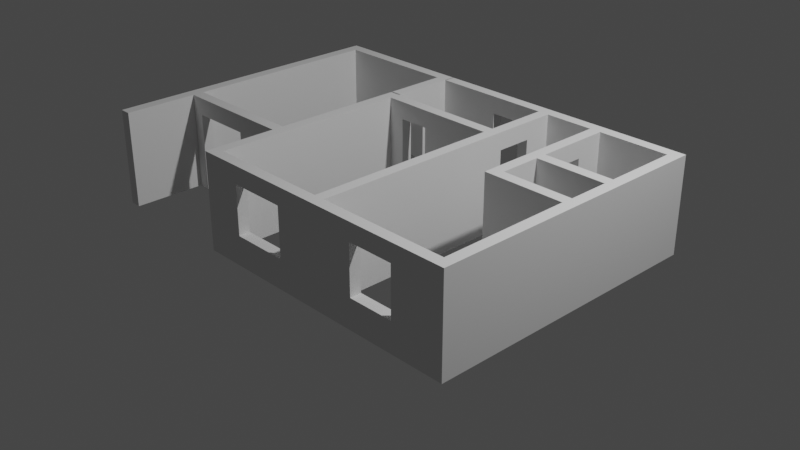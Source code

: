 # Source: deixabaixo.blend  (saved by Blender 3.3.6; exported with 4.5.12 LTS)
import bpy
from mathutils import Matrix  # noqa: F401  (used for matrix-valued properties, if any)

bpy.ops.wm.read_factory_settings(use_empty=True)
scene = bpy.context.scene
scene.name = 'Scene'

# ---- collections
col_collection = bpy.data.collections.new('Collection'); scene.collection.children.link(col_collection)

# ---- world
world_world = bpy.data.worlds.new('World'); scene.world = world_world
world_world.use_nodes = True; world_world.node_tree.nodes.clear()
_N = world_world.node_tree.nodes; _L = world_world.node_tree.links
n0 = _N.new('ShaderNodeOutputWorld'); n0.name = 'World Output'; n0.location = (300, 300)
n1 = _N.new('ShaderNodeBackground'); n1.name = 'Background'; n1.location = (10, 300)
n1.inputs[0].default_value = (0.05088, 0.05088, 0.05088, 1.0)
_L.new(n1.outputs[0], n0.inputs[0])
n0.is_active_output = True
world_world.color = (0.05088, 0.05088, 0.05088)
world_world.use_sun_shadow = False
world_world.sun_shadow_jitter_overblur = 0.0

# ---- cameras
cam_camera = bpy.data.cameras.new('Camera')
cam_camera.clip_end = 100.0
cam_camera.ortho_scale = 7.314

# ---- lights
light_light = bpy.data.lights.new('Light', 'POINT')
light_light.transmission_factor = 0.0
light_light.energy = 1000.0
light_light.shadow_soft_size = 0.1
light_light.shadow_maximum_resolution = 0.006
light_light.use_absolute_resolution = True

# ---- meshes
me_cube_012 = bpy.data.meshes.new('Cube.012')
me_cube_012.from_pydata([(-1.0, -1.0, -1.0), (-1.0, -1.0, 1.0), (-1.0, 1.0, -1.0), (-1.0, 1.0, 1.0), (1.0, -1.0, -1.0), (1.0, -1.0, 1.0), (1.0, 1.0, -1.0), (1.0, 1.0, 1.0), (-10.83, -1.0, -1.0), (-10.83, -1.0, 1.0), (-10.83, 1.0, -1.0), (-10.83, 1.0, 1.0), (-12.94, -14.43, -1.0), (-12.94, -14.43, 1.0), (-12.94, -12.43, -1.0), (-12.94, -12.43, 1.0), (-10.94, -14.43, -1.0), (-10.94, -14.43, 1.0), (-10.94, -12.43, -1.0), (-10.94, -12.43, 1.0), (-37.5, -1.0, -1.0), (-37.5, -1.0, 1.0), (-37.5, 1.0, -1.0), (-37.5, 1.0, 1.0), (-35.5, -1.0, -1.0), (-35.5, -1.0, 1.0), (-35.5, 1.0, -1.0), (-35.5, 1.0, 1.0), (-37.5, -36.27, -1.0), (-37.5, -36.27, 1.0), (-35.5, -36.27, -1.0), (-35.5, -36.27, 1.0), (-37.5, -51.49, -1.0), (-37.5, -51.49, 1.0), (-37.5, -49.49, -1.0), (-37.5, -49.49, 1.0), (-35.5, -51.49, -1.0), (-35.5, -51.49, 1.0), (-35.5, -49.49, -1.0), (-35.5, -49.49, 1.0), (-37.5, -38.65, -1.0), (-37.5, -38.65, 1.0), (-35.5, -38.65, -1.0), (-35.5, -38.65, 1.0), (-37.5, -38.52, -1.0), (-37.5, -38.52, 1.0), (-37.5, -36.52, -1.0), (-37.5, -36.52, 1.0), (-35.5, -38.52, -1.0), (-35.5, -38.52, 1.0), (-35.5, -36.52, -1.0), (-35.5, -36.52, 1.0), (-33.31, -38.52, -1.0), (-33.31, -38.52, 1.0), (-33.31, -36.52, -1.0), (-33.31, -36.52, 1.0), (-13.17, -1.0, -1.0), (-13.17, -1.0, 1.0), (-13.17, 1.0, -1.0), (-13.17, 1.0, 1.0), (-12.94, -1.0, -1.0), (-12.94, -1.0, 1.0), (-12.94, 1.0, -1.0), (-12.94, 1.0, 1.0), (-10.94, -1.0, -1.0), (-10.94, -1.0, 1.0), (-10.94, 1.0, -1.0), (-10.94, 1.0, 1.0), (-12.94, -1.0, -1.0), (-12.94, -1.0, 1.0), (-10.94, -1.0, -1.0), (-10.94, -1.0, 1.0), (-12.94, -12.19, -1.0), (-12.94, -12.19, 1.0), (-10.94, -12.19, -1.0), (-10.94, -12.19, 1.0), (-10.94, 1.0, -1.0), (-10.94, 1.0, 1.0), (-10.94, -1.0, -1.0), (-10.94, -1.0, 1.0), (-12.94, -36.18, -1.0), (-12.94, -36.18, 1.0), (-10.94, -36.18, -1.0), (-10.94, -36.18, 1.0), (-12.94, -51.49, -1.0), (-12.94, -51.49, 1.0), (-12.94, -49.49, -1.0), (-12.94, -49.49, 1.0), (-10.94, -51.49, -1.0), (-10.94, -51.49, 1.0), (-10.94, -49.49, -1.0), (-10.94, -49.49, 1.0), (-12.94, -39.02, -1.0), (-12.94, -39.02, 1.0), (-10.94, -39.02, -1.0), (-10.94, -39.02, 1.0), (-12.94, -38.52, -1.0), (-12.94, -38.52, 1.0), (-12.94, -36.52, -1.0), (-12.94, -36.52, 1.0), (-10.94, -38.52, -1.0), (-10.94, -38.52, 1.0), (-10.94, -36.52, -1.0), (-10.94, -36.52, 1.0), (-22.1, -38.52, -1.0), (-22.1, -38.52, 1.0), (-22.1, -36.52, -1.0), (-22.1, -36.52, 1.0), (-7.957, -14.43, -1.0), (-7.957, -14.43, 1.0), (-7.957, -12.43, -1.0), (-7.957, -12.43, 1.0), (-5.388, -51.49, -1.0), (-5.388, -51.49, 1.0), (-5.388, -49.49, -1.0), (-5.388, -49.49, 1.0), (11.06, -14.51, -1.0), (11.06, -14.51, 1.0), (11.06, -12.51, -1.0), (11.06, -12.51, 1.0), (13.06, -14.51, -1.0), (13.06, -14.51, 1.0), (13.06, -12.51, -1.0), (13.06, -12.51, 1.0), (-2.326, -14.51, -1.0), (-2.326, -14.51, 1.0), (-2.326, -12.51, -1.0), (-2.326, -12.51, 1.0), (11.06, -49.23, -1.0), (11.06, -49.23, 1.0), (13.06, -49.23, -1.0), (13.06, -49.23, 1.0), (11.06, -51.49, -1.0), (11.06, -51.49, 1.0), (11.06, -49.49, -1.0), (11.06, -49.49, 1.0), (13.06, -51.49, -1.0), (13.06, -51.49, 1.0), (13.06, -49.49, -1.0), (13.06, -49.49, 1.0), (4.888, -51.49, -1.0), (4.888, -51.49, 1.0), (4.888, -49.49, -1.0), (4.888, -49.49, 1.0), (13.06, -49.23, -1.0), (13.06, -51.49, -1.0), (13.06, -51.49, 1.0), (13.06, -49.49, 1.0), (13.06, -49.49, -1.0), (13.06, -51.49, -1.0), (13.06, -51.49, 1.0), (13.06, -49.49, 1.0), (11.06, -51.49, -1.0), (11.06, -51.49, 1.0), (11.06, -49.49, -1.0), (11.06, -49.49, 1.0), (13.06, -49.49, -1.0), (13.06, -51.49, -1.0), (13.06, -51.49, 1.0), (13.06, -49.49, 1.0), (20.61, -49.49, -1.0), (20.61, -51.49, -1.0), (20.61, -51.49, 1.0), (20.61, -49.49, 1.0), (21.88, -16.55, -1.0), (21.88, -16.55, 1.0), (21.88, -14.55, -1.0), (21.88, -14.55, 1.0), (23.88, -16.55, -1.0), (23.88, -16.55, 1.0), (23.88, -14.55, -1.0), (23.88, -14.55, 1.0), (21.88, -10.3, -1.0), (21.88, -10.3, 1.0), (23.88, -10.3, -1.0), (23.88, -10.3, 1.0), (21.88, -19.67, -1.0), (21.88, -19.67, 1.0), (23.88, -19.67, -1.0), (23.88, -19.67, 1.0), (36.45, -16.55, -1.0), (36.45, -16.55, 1.0), (36.45, -14.55, -1.0), (36.45, -14.55, 1.0), (36.65, -1.0, -1.0), (36.65, -1.0, 1.0), (36.65, 0.9999, -1.0), (36.65, 0.9999, 1.0), (38.65, -1.0, -1.0), (38.65, -1.0, 1.0), (38.65, 0.9999, -1.0), (38.65, 0.9999, 1.0), (21.88, -1.0, -1.0), (21.88, -1.0, 1.0), (21.88, 1.0, -1.0), (21.88, 1.0, 1.0), (23.88, -1.0, -1.0), (23.88, -1.0, 1.0), (23.88, 1.0, -1.0), (23.88, 1.0, 1.0), (11.06, -1.0, -1.0), (11.06, -1.0, 1.0), (11.06, 1.0, -1.0), (11.06, 1.0, 1.0), (13.06, -1.0, -1.0), (13.06, -1.0, 1.0), (13.06, 1.0, -1.0), (13.06, 1.0, 1.0), (7.457, -1.0, -1.0), (7.457, -1.0, 1.0), (7.457, 1.0, -1.0), (7.457, 1.0, 1.0), (11.06, -6.032, -1.0), (11.06, -6.032, 1.0), (13.06, -6.032, -1.0), (13.06, -6.032, 1.0), (36.65, -51.49, -1.0), (36.65, -51.49, 1.0), (36.65, -49.49, -1.0), (36.65, -49.49, 1.0), (38.65, -51.49, -1.0), (38.65, -51.49, 1.0), (38.65, -49.49, -1.0), (38.65, -49.49, 1.0), (21.88, -6.054, -1.0), (21.88, -6.054, 1.0), (23.88, -6.054, -1.0), (23.88, -6.054, 1.0), (38.65, -16.53, 1.0), (36.65, -16.53, 1.0), (38.65, -16.53, -1.0), (36.65, -16.53, -1.0), (38.65, -14.57, 1.0), (36.65, -14.57, 1.0), (38.65, -14.57, -1.0), (36.65, -14.57, -1.0), (21.88, -25.99, -1.0), (21.88, -25.99, 1.0), (21.88, -23.99, -1.0), (21.88, -23.99, 1.0), (23.88, -25.99, -1.0), (23.88, -25.99, 1.0), (23.88, -23.99, -1.0), (23.88, -23.99, 1.0), (36.55, -25.99, -1.0), (36.55, -25.99, 1.0), (36.55, -23.99, -1.0), (36.55, -23.99, 1.0), (38.65, -25.99, 1.0), (36.65, -25.99, 1.0), (38.65, -25.99, -1.0), (36.65, -25.99, -1.0), (38.65, -24.0, 1.0), (36.65, -24.0, 1.0), (38.65, -24.0, -1.0), (36.65, -24.0, -1.0), (36.65, -51.49, 1.0), (36.65, -49.49, -1.0), (36.65, -49.49, 1.0), (36.65, -51.49, -1.0), (36.65, -51.49, 1.0), (36.65, -49.49, -1.0), (36.65, -49.49, 1.0), (28.92, -51.49, -1.0), (28.92, -51.49, 1.0), (28.92, -49.49, -1.0), (28.92, -49.49, 1.0), (-1.0, -1.0, 1.0), (-1.0, 1.0, 1.0), (1.0, -1.0, 1.0), (1.0, 1.0, 1.0), (-10.83, -1.0, 1.0), (-10.83, 1.0, 1.0), (-12.94, -14.43, 1.0), (-12.94, -12.43, 1.0), (-10.94, -14.43, 1.0), (-10.94, -12.43, 1.0), (-37.5, -1.0, 1.0), (-37.5, 1.0, 1.0), (-35.5, -1.0, 1.0), (-35.5, 1.0, 1.0), (-37.5, -36.27, 1.0), (-35.5, -36.27, 1.0), (-37.5, -51.49, 1.0), (-37.5, -49.49, 1.0), (-35.5, -51.49, 1.0), (-35.5, -49.49, 1.0), (-37.5, -38.65, 1.0), (-35.5, -38.65, 1.0), (-37.5, -38.52, 1.0), (-37.5, -36.52, 1.0), (-35.5, -38.52, 1.0), (-35.5, -36.52, 1.0), (-33.31, -38.52, 1.0), (-33.31, -36.52, 1.0), (-13.17, -1.0, 1.0), (-13.17, 1.0, 1.0), (-12.94, 1.0, 1.0), (-12.94, -1.0, 1.0), (-12.94, -12.19, 1.0), (-10.94, -12.19, 1.0), (-10.94, 1.0, 1.0), (-10.94, -1.0, 1.0), (-12.94, -36.18, 1.0), (-10.94, -36.18, 1.0), (-12.94, -51.49, 1.0), (-12.94, -49.49, 1.0), (-10.94, -51.49, 1.0), (-10.94, -49.49, 1.0), (-12.94, -39.02, 1.0), (-10.94, -39.02, 1.0), (-12.94, -38.52, 1.0), (-12.94, -36.52, 1.0), (-10.94, -38.52, 1.0), (-10.94, -36.52, 1.0), (-22.1, -38.52, 1.0), (-22.1, -36.52, 1.0), (-7.957, -14.43, 1.0), (-7.957, -12.43, 1.0), (-5.388, -51.49, 1.0), (-5.388, -49.49, 1.0), (11.06, -14.51, 1.0), (11.06, -12.51, 1.0), (13.06, -14.51, 1.0), (13.06, -12.51, 1.0), (-2.326, -14.51, 1.0), (-2.326, -12.51, 1.0), (11.06, -49.23, 1.0), (13.06, -49.23, 1.0), (4.888, -51.49, 1.0), (4.888, -49.49, 1.0), (11.06, -51.49, 1.0), (11.06, -49.49, 1.0), (13.06, -51.49, 1.0), (13.06, -49.49, 1.0), (20.61, -51.49, 1.0), (20.61, -49.49, 1.0), (21.88, -16.55, 1.0), (21.88, -14.55, 1.0), (23.88, -16.55, 1.0), (23.88, -14.55, 1.0), (21.88, -10.3, 1.0), (23.88, -10.3, 1.0), (21.88, -19.67, 1.0), (23.88, -19.67, 1.0), (36.45, -16.55, 1.0), (36.45, -14.55, 1.0), (36.65, -1.0, 1.0), (36.65, 0.9999, 1.0), (38.65, -1.0, 1.0), (38.65, 0.9999, 1.0), (21.88, -1.0, 1.0), (21.88, 1.0, 1.0), (23.88, -1.0, 1.0), (23.88, 1.0, 1.0), (11.06, -1.0, 1.0), (11.06, 1.0, 1.0), (13.06, -1.0, 1.0), (13.06, 1.0, 1.0), (7.457, -1.0, 1.0), (7.457, 1.0, 1.0), (11.06, -6.032, 1.0), (13.06, -6.032, 1.0), (38.65, -51.49, 1.0), (38.65, -49.49, 1.0), (21.88, -6.054, 1.0), (23.88, -6.054, 1.0), (38.65, -16.53, 1.0), (36.65, -16.53, 1.0), (38.65, -14.57, 1.0), (36.65, -14.57, 1.0), (21.88, -25.99, 1.0), (21.88, -23.99, 1.0), (23.88, -25.99, 1.0), (23.88, -23.99, 1.0), (36.55, -25.99, 1.0), (36.55, -23.99, 1.0), (38.65, -25.99, 1.0), (36.65, -25.99, 1.0), (38.65, -24.0, 1.0), (36.65, -24.0, 1.0), (36.65, -51.49, 1.0), (36.65, -49.49, 1.0), (28.92, -51.49, 1.0), (28.92, -49.49, 1.0), (-1.0, -1.0, 1.0), (-1.0, 1.0, 1.0), (1.0, -1.0, 1.0), (1.0, 1.0, 1.0), (-10.83, -1.0, 1.0), (-10.83, 1.0, 1.0), (-12.94, -14.43, 1.0), (-12.94, -12.43, 1.0), (-10.94, -14.43, 1.0), (-10.94, -12.43, 1.0), (-37.5, -1.0, 1.0), (-37.5, 1.0, 1.0), (-35.5, -1.0, 1.0), (-35.5, 1.0, 1.0), (-37.5, -36.27, 1.0), (-35.5, -36.27, 1.0), (-37.5, -51.49, 1.0), (-37.5, -49.49, 1.0), (-35.5, -51.49, 1.0), (-35.5, -49.49, 1.0), (-37.5, -38.65, 1.0), (-35.5, -38.65, 1.0), (-37.5, -38.52, 1.0), (-37.5, -36.52, 1.0), (-35.5, -38.52, 1.0), (-35.5, -36.52, 1.0), (-33.31, -38.52, 1.0), (-33.31, -36.52, 1.0), (-13.17, -1.0, 1.0), (-13.17, 1.0, 1.0), (-12.94, 1.0, 1.0), (-12.94, -1.0, 1.0), (-12.94, -12.19, 1.0), (-10.94, -12.19, 1.0), (-10.94, 1.0, 1.0), (-10.94, -1.0, 1.0), (-12.94, -36.18, 1.0), (-10.94, -36.18, 1.0), (-12.94, -51.49, 1.0), (-12.94, -49.49, 1.0), (-10.94, -51.49, 1.0), (-10.94, -49.49, 1.0), (-12.94, -39.02, 1.0), (-10.94, -39.02, 1.0), (-12.94, -38.52, 1.0), (-12.94, -36.52, 1.0), (-10.94, -38.52, 1.0), (-10.94, -36.52, 1.0), (-22.1, -38.52, 1.0), (-22.1, -36.52, 1.0), (-7.957, -14.43, 1.0), (-7.957, -12.43, 1.0), (-5.388, -51.49, 1.0), (-5.388, -49.49, 1.0), (11.06, -14.51, 1.0), (11.06, -12.51, 1.0), (13.06, -14.51, 1.0), (13.06, -12.51, 1.0), (-2.326, -14.51, 1.0), (-2.326, -12.51, 1.0), (11.06, -49.23, 1.0), (13.06, -49.23, 1.0), (4.888, -51.49, 1.0), (4.888, -49.49, 1.0), (11.06, -51.49, 1.0), (11.06, -49.49, 1.0), (13.06, -51.49, 1.0), (13.06, -49.49, 1.0), (20.61, -51.49, 1.0), (20.61, -49.49, 1.0), (21.88, -16.55, 1.0), (21.88, -14.55, 1.0), (23.88, -16.55, 1.0), (23.88, -14.55, 1.0), (21.88, -10.3, 1.0), (23.88, -10.3, 1.0), (21.88, -19.67, 1.0), (23.88, -19.67, 1.0), (36.45, -16.55, 1.0), (36.45, -14.55, 1.0), (36.65, -1.0, 1.0), (36.65, 0.9999, 1.0), (38.65, -1.0, 1.0), (38.65, 0.9999, 1.0), (21.88, -1.0, 1.0), (21.88, 1.0, 1.0), (23.88, -1.0, 1.0), (23.88, 1.0, 1.0), (11.06, -1.0, 1.0), (11.06, 1.0, 1.0), (13.06, -1.0, 1.0), (13.06, 1.0, 1.0), (7.457, -1.0, 1.0), (7.457, 1.0, 1.0), (11.06, -6.032, 1.0), (13.06, -6.032, 1.0), (38.65, -51.49, 1.0), (38.65, -49.49, 1.0), (21.88, -6.054, 1.0), (23.88, -6.054, 1.0), (38.65, -16.53, 1.0), (36.65, -16.53, 1.0), (38.65, -14.57, 1.0), (36.65, -14.57, 1.0), (21.88, -25.99, 1.0), (21.88, -23.99, 1.0), (23.88, -25.99, 1.0), (23.88, -23.99, 1.0), (36.55, -25.99, 1.0), (36.55, -23.99, 1.0), (38.65, -25.99, 1.0), (38.65, -24.0, 1.0), (36.65, -24.0, 1.0), (36.65, -51.49, 1.0), (36.65, -49.49, 1.0), (28.92, -51.49, 1.0), (28.92, -49.49, 1.0), (-1.0, -1.0, 1.0), (-1.0, 1.0, 1.0), (1.0, -1.0, 1.0), (1.0, 1.0, 1.0), (-10.83, -1.0, 1.0), (-10.83, 1.0, 1.0), (-12.94, -14.43, 1.0), (-12.94, -12.43, 1.0), (-10.94, -14.43, 1.0), (-10.94, -12.43, 1.0), (-37.5, -1.0, 1.0), (-37.5, 1.0, 1.0), (-35.5, -1.0, 1.0), (-35.5, 1.0, 1.0), (-37.5, -36.27, 1.0), (-35.5, -36.27, 1.0), (-37.5, -51.49, 1.0), (-37.5, -49.49, 1.0), (-35.5, -51.49, 1.0), (-35.5, -49.49, 1.0), (-37.5, -38.65, 1.0), (-35.5, -38.65, 1.0), (-37.5, -38.52, 1.0), (-37.5, -36.52, 1.0), (-35.5, -38.52, 1.0), (-35.5, -36.52, 1.0), (-33.31, -38.52, 1.0), (-33.31, -36.52, 1.0), (-13.17, -1.0, 1.0), (-13.17, 1.0, 1.0), (-12.94, 1.0, 1.0), (-12.94, -1.0, 1.0), (-12.94, -12.19, 1.0), (-10.94, -12.19, 1.0), (-10.94, 1.0, 1.0), (-10.94, -1.0, 1.0), (-12.94, -36.18, 1.0), (-10.94, -36.18, 1.0), (-12.94, -51.49, 1.0), (-12.94, -49.49, 1.0), (-10.94, -51.49, 1.0), (-10.94, -49.49, 1.0), (-12.94, -39.02, 1.0), (-10.94, -39.02, 1.0), (-12.94, -38.52, 1.0), (-12.94, -36.52, 1.0), (-10.94, -38.52, 1.0), (-10.94, -36.52, 1.0), (-22.1, -38.52, 1.0), (-22.1, -36.52, 1.0), (-7.957, -14.43, 1.0), (-7.957, -12.43, 1.0), (-5.388, -51.49, 1.0), (-5.388, -49.49, 1.0), (11.06, -14.51, 1.0), (11.06, -12.51, 1.0), (13.06, -14.51, 1.0), (13.06, -12.51, 1.0), (-2.326, -14.51, 1.0), (-2.326, -12.51, 1.0), (11.06, -49.23, 1.0), (13.06, -49.23, 1.0), (4.888, -51.49, 1.0), (4.888, -49.49, 1.0), (11.06, -51.49, 1.0), (11.06, -49.49, 1.0), (13.06, -51.49, 1.0), (13.06, -49.49, 1.0), (20.61, -51.49, 1.0), (20.61, -49.49, 1.0), (21.88, -16.55, 1.0), (21.88, -14.55, 1.0), (23.88, -16.55, 1.0), (23.88, -14.55, 1.0), (21.88, -10.3, 1.0), (23.88, -10.3, 1.0), (21.88, -19.67, 1.0), (23.88, -19.67, 1.0), (36.45, -16.55, 1.0), (36.45, -14.55, 1.0), (36.65, -1.0, 1.0), (36.65, 0.9999, 1.0), (38.65, -1.0, 1.0), (38.65, 0.9999, 1.0), (21.88, -1.0, 1.0), (21.88, 1.0, 1.0), (23.88, -1.0, 1.0), (23.88, 1.0, 1.0), (11.06, -1.0, 1.0), (11.06, 1.0, 1.0), (13.06, -1.0, 1.0), (13.06, 1.0, 1.0), (7.457, -1.0, 1.0), (7.457, 1.0, 1.0), (11.06, -6.032, 1.0), (13.06, -6.032, 1.0), (38.65, -51.49, 1.0), (38.65, -49.49, 1.0), (21.88, -6.054, 1.0), (23.88, -6.054, 1.0), (38.65, -16.53, 1.0), (36.65, -16.53, 1.0), (38.65, -14.57, 1.0), (36.65, -14.57, 1.0), (21.88, -25.99, 1.0), (21.88, -23.99, 1.0), (23.88, -25.99, 1.0), (23.88, -23.99, 1.0), (36.55, -25.99, 1.0), (36.55, -23.99, 1.0), (38.65, -25.99, 1.0), (-1.0, -1.0, 16.24), (38.65, -24.0, 1.0), (36.65, -24.0, 1.0), (36.65, -51.49, 1.0), (36.65, -49.49, 1.0), (28.92, -51.49, 1.0), (28.92, -49.49, 1.0), (-1.0, -1.0, 13.1), (-1.0, 1.0, 13.1), (1.0, -1.0, 13.1), (1.0, 1.0, 13.1), (-10.83, -1.0, 13.1), (-10.83, 1.0, 13.1), (-12.94, -14.43, 13.1), (-12.94, -12.43, 13.1), (-10.94, -14.43, 13.1), (-10.94, -12.43, 13.1), (-37.5, -1.0, 13.1), (-37.5, 1.0, 13.1), (-35.5, -1.0, 13.1), (-35.5, 1.0, 13.1), (-37.5, -36.27, 13.1), (-35.5, -36.27, 13.1), (-37.5, -51.49, 13.1), (-37.5, -49.49, 13.1), (-35.5, -51.49, 13.1), (-35.5, -49.49, 13.1), (-37.5, -38.65, 13.1), (-35.5, -38.65, 13.1), (-37.5, -38.52, 13.1), (-37.5, -36.52, 13.1), (-35.5, -38.52, 13.1), (-35.5, -36.52, 13.1), (-33.31, -38.52, 13.1), (-33.31, -36.52, 13.1), (-13.17, -1.0, 13.1), (-13.17, 1.0, 13.1), (-12.94, 1.0, 13.1), (-12.94, -1.0, 13.1), (-12.94, -12.19, 13.1), (-10.94, -12.19, 13.1), (-10.94, 1.0, 13.1), (-10.94, -1.0, 13.1), (-12.94, -36.18, 13.1), (-10.94, -36.18, 13.1), (-12.94, -51.49, 13.1), (-12.94, -49.49, 13.1), (-10.94, -51.49, 13.1), (-10.94, -49.49, 13.1), (-12.94, -39.02, 13.1), (-10.94, -39.02, 13.1), (-12.94, -38.52, 13.1), (-12.94, -36.52, 13.1), (-10.94, -38.52, 13.1), (-10.94, -36.52, 13.1), (-22.1, -38.52, 13.1), (-22.1, -36.52, 13.1), (-7.957, -14.43, 13.1), (-7.957, -12.43, 13.1), (-5.388, -51.49, 13.1), (-5.388, -49.49, 13.1), (11.06, -14.51, 13.1), (11.06, -12.51, 13.1), (13.06, -14.51, 13.1), (13.06, -12.51, 13.1), (-2.326, -14.51, 13.1), (-2.326, -12.51, 13.1), (11.06, -49.23, 13.1), (13.06, -49.23, 13.1), (4.888, -51.49, 13.1), (4.888, -49.49, 13.1), (11.06, -51.49, 13.1), (11.06, -49.49, 13.1), (13.06, -51.49, 13.1), (13.06, -49.49, 13.1), (20.61, -51.49, 13.1), (20.61, -49.49, 13.1), (21.88, -16.55, 13.1), (21.88, -14.55, 13.1), (23.88, -16.55, 13.1), (23.88, -14.55, 13.1), (21.88, -10.3, 13.1), (23.88, -10.3, 13.1), (21.88, -19.67, 13.1), (23.88, -19.67, 13.1), (36.45, -16.55, 13.1), (36.45, -14.55, 13.1), (36.65, -1.0, 13.1), (36.65, 0.9999, 13.1), (38.65, -1.0, 13.1), (38.65, 0.9999, 13.1), (21.88, -1.0, 13.1), (21.88, 1.0, 13.1), (23.88, -1.0, 13.1), (23.88, 1.0, 13.1), (11.06, -1.0, 13.1), (11.06, 1.0, 13.1), (13.06, -1.0, 13.1), (13.06, 1.0, 13.1), (7.457, -1.0, 13.1), (7.457, 1.0, 13.1), (11.06, -6.032, 13.1), (13.06, -6.032, 13.1), (38.65, -51.49, 13.1), (38.65, -49.49, 13.1), (21.88, -6.054, 13.1), (23.88, -6.054, 13.1), (38.65, -16.53, 13.1), (36.65, -16.53, 13.1), (38.65, -14.57, 13.1), (36.65, -14.57, 13.1), (21.88, -25.99, 13.1), (21.88, -23.99, 13.1), (23.88, -25.99, 13.1), (23.88, -23.99, 13.1), (36.55, -25.99, 13.1), (36.55, -23.99, 13.1), (38.65, -25.99, 13.1), (38.65, -24.0, 13.1), (36.65, -24.0, 13.1), (36.65, -51.49, 13.1), (36.65, -49.49, 13.1), (28.92, -51.49, 13.1), (28.92, -49.49, 13.1), (-1.0, 1.0, 16.24), (1.0, -1.0, 16.24), (1.0, 1.0, 16.24), (-10.83, -1.0, 16.24), (-10.83, 1.0, 16.24), (-12.94, -14.43, 16.24), (-12.94, -12.43, 16.24), (-10.94, -14.43, 16.24), (-10.94, -12.43, 16.24), (-37.5, -1.0, 16.24), (-37.5, 1.0, 16.24), (-35.5, -1.0, 16.24), (-35.5, 1.0, 16.24), (-37.5, -36.27, 16.24), (-35.5, -36.27, 16.24), (-37.5, -51.49, 16.24), (-37.5, -49.49, 16.24), (-35.5, -51.49, 16.24), (-35.5, -49.49, 16.24), (-37.5, -38.65, 16.24), (-35.5, -38.65, 16.24), (-37.5, -38.52, 16.24), (-37.5, -36.52, 16.24), (-35.5, -38.52, 16.24), (-35.5, -36.52, 16.24), (-33.31, -38.52, 16.24), (-33.31, -36.52, 16.24), (-13.17, -1.0, 16.24), (-13.17, 1.0, 16.24), (-12.94, 1.0, 16.24), (-12.94, -1.0, 16.24), (-12.94, -12.19, 16.24), (-10.94, -12.19, 16.24), (-10.94, 1.0, 16.24), (-10.94, -1.0, 16.24), (-12.94, -36.18, 16.24), (-10.94, -36.18, 16.24), (-12.94, -51.49, 16.24), (-12.94, -49.49, 16.24), (-10.94, -51.49, 16.24), (-10.94, -49.49, 16.24), (-12.94, -39.02, 16.24), (-10.94, -39.02, 16.24), (-12.94, -38.52, 16.24), (-12.94, -36.52, 16.24), (-10.94, -38.52, 16.24), (-10.94, -36.52, 16.24), (-22.1, -38.52, 16.24), (-22.1, -36.52, 16.24), (-7.957, -14.43, 16.24), (-7.957, -12.43, 16.24), (-5.388, -51.49, 16.24), (-5.388, -49.49, 16.24), (11.06, -14.51, 16.24), (11.06, -12.51, 16.24), (13.06, -14.51, 16.24), (13.06, -12.51, 16.24), (-2.326, -14.51, 16.24), (-2.326, -12.51, 16.24), (11.06, -49.23, 16.24), (13.06, -49.23, 16.24), (4.888, -51.49, 16.24), (4.888, -49.49, 16.24), (11.06, -51.49, 16.24), (11.06, -49.49, 16.24), (13.06, -51.49, 16.24), (13.06, -49.49, 16.24), (20.61, -51.49, 16.24), (20.61, -49.49, 16.24), (21.88, -16.55, 16.24), (21.88, -14.55, 16.24), (23.88, -16.55, 16.24), (23.88, -14.55, 16.24), (21.88, -10.3, 16.24), (23.88, -10.3, 16.24), (21.88, -19.67, 16.24), (23.88, -19.67, 16.24), (36.45, -16.55, 16.24), (36.45, -14.55, 16.24), (36.65, -1.0, 16.24), (36.65, 0.9999, 16.24), (38.65, -1.0, 16.24), (38.65, 0.9999, 16.24), (21.88, -1.0, 16.24), (21.88, 1.0, 16.24), (23.88, -1.0, 16.24), (23.88, 1.0, 16.24), (11.06, -1.0, 16.24), (11.06, 1.0, 16.24), (13.06, -1.0, 16.24), (13.06, 1.0, 16.24), (7.457, -1.0, 16.24), (7.457, 1.0, 16.24), (11.06, -6.032, 16.24), (13.06, -6.032, 16.24), (38.65, -51.49, 16.24), (38.65, -49.49, 16.24), (21.88, -6.054, 16.24), (23.88, -6.054, 16.24), (38.65, -16.53, 16.24), (36.65, -16.53, 16.24), (38.65, -14.57, 16.24), (36.65, -14.57, 16.24), (21.88, -25.99, 16.24), (21.88, -23.99, 16.24), (23.88, -25.99, 16.24), (23.88, -23.99, 16.24), (36.55, -25.99, 16.24), (36.55, -23.99, 16.24), (38.65, -25.99, 16.24), (36.65, -25.99, 16.24), (38.65, -24.0, 16.24), (36.65, -24.0, 16.24), (36.65, -51.49, 16.24), (36.65, -49.49, 16.24), (28.92, -51.49, 16.24), (28.92, -49.49, 16.24), (-5.388, -51.49, 4.34), (-5.388, -49.49, 4.34), (4.888, -51.49, 4.34), (4.888, -49.49, 4.34), (20.61, -51.49, 4.34), (20.61, -49.49, 4.34), (28.92, -51.49, 4.34), (28.92, -49.49, 4.34), (-12.94, -6.594, -1.0), (-10.94, -6.594, 1.0), (-10.94, -6.594, -1.0), (-12.94, -6.594, 1.0), (-10.94, -6.594, 1.0), (-12.94, -6.594, 1.0), (-10.94, -6.594, 1.0), (-12.94, -6.594, 1.0), (-10.94, -6.594, 1.0), (-12.94, -6.594, 13.1), (-10.94, -6.594, 13.1), (-12.94, -6.594, 16.24), (-10.94, -6.594, 16.24), (-5.388, -49.49, 4.34), (-5.388, -51.49, 4.34), (4.888, -51.49, 4.34), (4.888, -49.49, 4.34)], [(130, 144), (138, 148), (216, 259), (535, 418), (417, 534)], [(27, 23, 278, 280), (2, 3, 7, 6), (6, 7, 5, 4), (4, 5, 1, 0), (2, 6, 4, 0), (49, 53, 293, 291), (8, 9, 11, 10), (2, 0, 8, 10), (3, 2, 10, 11), (0, 1, 9, 8), (12, 13, 15, 14), (14, 15, 19, 18), (17, 16, 108, 109), (16, 17, 83, 82), (14, 18, 16, 12), (127, 125, 325, 326), (20, 21, 23, 22), (22, 23, 27, 26), (209, 201, 355, 359), (185, 233, 370, 347), (22, 26, 24, 20), (203, 211, 360, 356), (30, 31, 29, 28), (24, 25, 31, 30), (21, 20, 28, 29), (20, 24, 30, 28), (32, 33, 35, 34), (38, 34, 40, 42), (38, 39, 37, 36), (36, 37, 33, 32), (34, 38, 36, 32), (232, 189, 349, 369), (40, 41, 43, 42), (179, 169, 339, 344), (34, 35, 41, 40), (39, 38, 42, 43), (44, 45, 47, 46), (46, 47, 51, 50), (53, 55, 294, 293), (48, 49, 45, 44), (46, 50, 48, 44), (73, 69, 298, 865, 299), (54, 55, 53, 52), (50, 51, 55, 54), (49, 48, 52, 53), (48, 50, 54, 52), (23, 21, 277, 278), (49, 43, 42, 48), (41, 45, 44, 40), (48, 42, 40, 44), (165, 177, 343, 337), (28, 46, 47, 29), (31, 51, 50, 30), (46, 28, 30, 50), (58, 59, 57, 56), (26, 27, 59, 58), (25, 24, 56, 57), (24, 26, 58, 56), (60, 61, 63, 62), (62, 63, 67, 66), (66, 67, 65, 64), (61, 60, 68, 69), (62, 66, 64, 60), (67, 63, 61, 65), (63, 61, 57, 59), (61, 57, 56, 60), (59, 63, 62, 58), (60, 56, 58, 62), (60, 64, 70, 68), (65, 61, 69, 71), (64, 65, 71, 70), (74, 75, 73, 72), (177, 179, 344, 343), (73, 15, 14, 72), (75, 19, 18, 74), (18, 14, 72, 74), (71, 70, 78, 79), (67, 66, 76, 77), (249, 245, 375, 378), (78, 8, 9, 79), (11, 77, 76, 10), (76, 10, 8, 78), (82, 83, 81, 80), (13, 12, 80, 81), (12, 16, 82, 80), (211, 209, 359, 360), (84, 85, 87, 86), (75, 73, 299, 300), (247, 253, 380, 376), (88, 89, 85, 84), (86, 90, 88, 84), (121, 123, 324, 323), (92, 93, 95, 94), (86, 87, 93, 92), (91, 90, 94, 95), (90, 86, 92, 94), (99, 98, 106, 107), (98, 99, 103, 102), (102, 103, 101, 100), (100, 101, 97, 96), (98, 102, 100, 96), (173, 167, 338, 341), (104, 105, 107, 106), (96, 97, 105, 104), (123, 119, 322, 324), (98, 96, 104, 106), (228, 232, 369, 367), (95, 101, 100, 94), (100, 94, 92, 96), (93, 97, 96, 92), (93, 87, 306, 309), (80, 98, 99, 81), (83, 103, 102, 82), (98, 80, 82, 102), (110, 111, 109, 108), (16, 18, 110, 108), (171, 175, 342, 340), (18, 19, 111, 110), (114, 115, 113, 112), (90, 91, 115, 114), (89, 88, 112, 113), (88, 90, 114, 112), (119, 118, 126, 127), (118, 119, 123, 122), (122, 123, 121, 120), (117, 116, 128, 129), (118, 122, 120, 116), (227, 197, 353, 366), (124, 125, 127, 126), (116, 117, 125, 124), (91, 95, 310, 308), (118, 116, 124, 126), (130, 131, 129, 128), (116, 120, 130, 128), (229, 253, 380, 368), (120, 121, 131, 130), (135, 134, 142, 143), (134, 135, 139, 138), (138, 139, 137, 136), (136, 137, 133, 132), (134, 138, 136, 132), (139, 135, 133, 137), (131, 129, 135, 139), (134, 128, 129, 135), (131, 139, 138, 130), (134, 128, 130, 138), (140, 141, 143, 142), (132, 133, 141, 140), (133, 135, 143, 141), (134, 132, 140, 142), (137, 136, 145, 146), (139, 137, 146, 147), (146, 145, 149, 150), (147, 146, 150, 151), (135, 133, 153, 155), (132, 134, 154, 152), (134, 135, 155, 154), (133, 132, 152, 153), (151, 150, 158, 159), (157, 156, 160, 161), (149, 148, 156, 157), (150, 149, 157, 158), (148, 151, 159, 156), (162, 161, 160, 163), (193, 225, 365, 351), (156, 159, 163, 160), (158, 157, 161, 162), (164, 165, 167, 166), (171, 170, 174, 175), (175, 173, 341, 342), (252, 228, 367, 379), (166, 170, 168, 164), (207, 203, 356, 358), (172, 173, 175, 174), (170, 166, 172, 174), (47, 45, 289, 290), (166, 167, 173, 172), (178, 179, 177, 176), (168, 169, 179, 178), (165, 164, 176, 177), (164, 168, 178, 176), (182, 183, 181, 180), (170, 171, 183, 182), (169, 168, 180, 181), (168, 170, 182, 180), (184, 185, 187, 186), (186, 187, 191, 190), (190, 191, 189, 188), (188, 189, 185, 184), (186, 190, 188, 184), (249, 248, 377, 378), (192, 193, 195, 194), (194, 195, 199, 198), (198, 199, 197, 196), (193, 192, 224, 225), (194, 198, 196, 192), (15, 13, 273, 274), (203, 202, 210, 211), (202, 203, 207, 206), (206, 207, 205, 204), (201, 200, 212, 213), (202, 206, 204, 200), (225, 227, 366, 365), (208, 209, 211, 210), (200, 201, 209, 208), (85, 89, 307, 305), (202, 200, 208, 210), (214, 215, 213, 212), (200, 204, 214, 212), (41, 35, 284, 287), (204, 205, 215, 214), (192, 193, 205, 204), (115, 91, 308, 320), (207, 195, 194, 206), (206, 194, 192, 204), (39, 43, 288, 286), (196, 184, 185, 197), (199, 187, 186, 198), (198, 186, 184, 196), (216, 217, 219, 218), (218, 219, 223, 222), (222, 223, 221, 220), (220, 221, 217, 216), (218, 222, 220, 216), (223, 219, 217, 221), (248, 249, 219, 223), (248, 223, 222, 250), (251, 218, 219, 249), (235, 184, 188, 234), (226, 227, 225, 224), (192, 196, 226, 224), (89, 113, 319, 307), (196, 197, 227, 226), (255, 231, 230, 254), (235, 231, 229, 233), (232, 228, 230, 234), (63, 59, 296, 297), (141, 143, 330, 329), (189, 232, 234, 188), (184, 235, 233, 185), (231, 235, 234, 230), (9, 1, 267, 271), (181, 229, 231, 180), (183, 233, 235, 182), (231, 180, 182, 235), (236, 237, 239, 238), (238, 239, 243, 242), (242, 243, 247, 246), (240, 241, 237, 236), (238, 242, 240, 236), (113, 115, 320, 319), (246, 247, 245, 244), (241, 240, 244, 245), (240, 242, 246, 244), (3, 11, 272, 268), (218, 251, 250, 222), (255, 251, 249, 253), (252, 248, 250, 254), (248, 252, 379, 377), (223, 248, 377, 364), (228, 252, 254, 230), (231, 255, 253, 229), (251, 255, 254, 250), (241, 245, 375, 373), (245, 249, 251, 244), (251, 244, 246, 255), (253, 247, 246, 255), (219, 218, 257, 258), (217, 219, 258, 256), (258, 257, 261, 262), (256, 258, 262, 260), (259, 260, 264, 263), (266, 265, 263, 264), (111, 19, 276, 318), (261, 259, 263, 265), (262, 261, 265, 266), (319, 320, 438, 437), (374, 372, 490, 492), (318, 276, 394, 436), (372, 371, 489, 490), (275, 317, 435, 393), (345, 368, 486, 463), (155, 153, 331, 332), (73, 15, 274, 299), (55, 51, 292, 294), (101, 103, 314, 313), (19, 75, 300, 276), (119, 127, 326, 322), (260, 262, 382, 381), (125, 117, 321, 325), (45, 41, 287, 289), (213, 215, 362, 361), (169, 181, 345, 339), (43, 49, 291, 288), (183, 171, 340, 346), (183, 233, 370, 346), (201, 213, 361, 355), (229, 181, 345, 368), (107, 105, 315, 316), (51, 31, 282, 292), (159, 158, 333, 334), (215, 205, 357, 362), (129, 131, 328, 327), (29, 47, 290, 281), (99, 107, 316, 312), (77, 11, 272, 301), (205, 193, 351, 357), (117, 129, 327, 321), (105, 97, 311, 315), (21, 29, 281, 277), (79, 77, 301, 302), (195, 207, 358, 352), (266, 264, 383, 384), (239, 237, 371, 372), (31, 25, 279, 282), (9, 79, 302, 271), (131, 121, 323, 328), (93, 97, 311, 309), (197, 185, 347, 353), (57, 59, 296, 295), (191, 187, 348, 350), (101, 95, 310, 313), (187, 199, 354, 348), (243, 239, 372, 374), (264, 260, 381, 383), (25, 57, 295, 279), (162, 163, 336, 335), (59, 27, 280, 296), (189, 191, 350, 349), (103, 83, 304, 314), (35, 33, 283, 284), (262, 266, 384, 382), (81, 99, 312, 303), (7, 3, 268, 270), (83, 17, 275, 304), (237, 241, 373, 371), (158, 162, 335, 333), (5, 7, 270, 269), (109, 111, 318, 317), (37, 39, 286, 285), (163, 159, 334, 336), (13, 81, 303, 273), (223, 221, 363, 364), (1, 5, 269, 267), (199, 195, 352, 354), (247, 243, 374, 376), (17, 109, 317, 275), (33, 37, 285, 283), (167, 165, 337, 338), (87, 85, 305, 306), (317, 318, 436, 435), (370, 346, 464, 488), (303, 312, 430, 421), (347, 370, 488, 465), (314, 304, 422, 432), (369, 349, 467, 487), (310, 313, 431, 428), (367, 369, 487, 485), (311, 309, 427, 429), (366, 353, 471, 484), (476, 474, 591, 593), (472, 470, 587, 589), (392, 394, 511, 509), (467, 468, 585, 584), (868, 420, 537, 870), (415, 414, 531, 532), (468, 466, 583, 585), (390, 389, 506, 507), (414, 398, 515, 531), (464, 458, 575, 581), (397, 413, 530, 514), (457, 463, 580, 574), (419, 415, 532, 536), (462, 457, 574, 579), (399, 408, 525, 516), (270, 268, 386, 388), (371, 373, 491, 489), (307, 319, 437, 425), (269, 270, 388, 387), (376, 374, 492, 494), (320, 308, 426, 438), (267, 269, 387, 385), (373, 375, 493, 491), (324, 322, 440, 442), (268, 272, 390, 386), (377, 379, 496, 495), (323, 324, 442, 441), (271, 267, 385, 389), (326, 325, 443, 444), (274, 273, 391, 392), (379, 367, 485, 496), (322, 326, 444, 440), (278, 277, 395, 396), (368, 380, 497, 486), (381, 363, 481, 498), (325, 321, 439, 443), (280, 278, 396, 398), (380, 376, 494, 497), (375, 382, 499, 493), (277, 281, 399, 395), (331, 329, 447, 449), (321, 327, 445, 439), (282, 279, 397, 400), (330, 332, 450, 448), (328, 323, 441, 446), (284, 283, 401, 402), (384, 383, 500, 501), (333, 331, 449, 451), (329, 330, 448, 447), (285, 286, 404, 403), (383, 381, 498, 500), (283, 285, 403, 401), (382, 384, 501, 499), (328, 334, 452, 446), (286, 288, 406, 404), (332, 327, 445, 450), (335, 336, 454, 453), (287, 284, 402, 405), (295, 298, 416, 413), (333, 335, 453, 451), (290, 289, 407, 408), (336, 334, 452, 454), (293, 294, 412, 411), (301, 297, 415, 419), (338, 337, 455, 456), (291, 293, 411, 409), (342, 341, 459, 460), (294, 292, 410, 412), (272, 271, 389, 390), (340, 342, 460, 458), (289, 287, 405, 407), (866, 302, 420, 868), (341, 338, 456, 459), (288, 291, 409, 406), (274, 276, 394, 392), (343, 344, 462, 461), (292, 282, 400, 410), (337, 343, 461, 455), (281, 290, 408, 399), (344, 339, 457, 462), (339, 345, 463, 457), (279, 295, 413, 397), (346, 340, 458, 464), (296, 280, 398, 414), (350, 348, 466, 468), (297, 296, 414, 415), (349, 350, 468, 467), (354, 352, 470, 472), (865, 299, 417, 867), (358, 356, 474, 476), (360, 359, 477, 478), (356, 360, 478, 474), (359, 355, 473, 477), (361, 362, 480, 479), (355, 361, 479, 473), (304, 275, 393, 422), (362, 357, 475, 480), (273, 303, 421, 391), (357, 351, 469, 475), (306, 305, 423, 424), (352, 358, 476, 470), (305, 307, 425, 423), (353, 347, 465, 471), (308, 310, 428, 426), (348, 354, 472, 466), (309, 306, 424, 427), (363, 364, 482, 481), (313, 314, 432, 431), (364, 377, 495, 482), (316, 315, 433, 434), (365, 366, 484, 483), (312, 316, 434, 430), (351, 365, 483, 469), (315, 311, 429, 433), (519, 518, 636, 637), (563, 558, 676, 681), (517, 514, 632, 635), (556, 562, 680, 674), (512, 516, 634, 630), (615, 611, 729, 732), (515, 513, 631, 633), (560, 556, 674, 678), (603, 615, 732, 721), (513, 512, 630, 631), (557, 561, 679, 675), (614, 602, 720, 731), (509, 508, 626, 627), (561, 560, 678, 679), (506, 502, 620, 624), (558, 559, 677, 676), (478, 477, 594, 595), (474, 478, 595, 591), (477, 473, 590, 594), (479, 480, 597, 596), (473, 479, 596, 590), (422, 393, 510, 539), (480, 475, 592, 597), (391, 421, 538, 508), (475, 469, 586, 592), (424, 423, 540, 541), (470, 476, 593, 587), (423, 425, 542, 540), (471, 465, 582, 588), (426, 428, 545, 543), (466, 472, 589, 583), (427, 424, 541, 544), (481, 482, 599, 598), (431, 432, 549, 548), (482, 495, 612, 599), (434, 433, 550, 551), (483, 484, 601, 600), (430, 434, 551, 547), (469, 483, 600, 586), (433, 429, 546, 550), (484, 471, 588, 601), (429, 427, 544, 546), (485, 487, 604, 602), (428, 431, 548, 545), (487, 467, 584, 604), (432, 422, 539, 549), (465, 488, 605, 582), (421, 430, 547, 538), (488, 464, 581, 605), (435, 436, 553, 552), (463, 486, 603, 580), (393, 435, 552, 510), (490, 489, 606, 607), (436, 394, 511, 553), (492, 490, 607, 609), (437, 438, 555, 554), (388, 386, 503, 505), (489, 491, 608, 606), (425, 437, 554, 542), (387, 388, 505, 504), (494, 492, 609, 611), (438, 426, 543, 555), (385, 387, 504, 502), (491, 493, 610, 608), (442, 440, 557, 559), (386, 390, 507, 503), (495, 496, 614, 612), (441, 442, 559, 558), (389, 385, 502, 506), (444, 443, 560, 561), (392, 391, 508, 509), (496, 485, 602, 614), (440, 444, 561, 557), (396, 395, 512, 513), (486, 497, 615, 603), (443, 439, 556, 560), (398, 396, 513, 515), (497, 494, 611, 615), (395, 399, 516, 512), (439, 445, 562, 556), (400, 397, 514, 517), (446, 441, 558, 563), (402, 401, 518, 519), (501, 500, 618, 619), (447, 448, 565, 564), (403, 404, 521, 520), (500, 498, 616, 618), (401, 403, 520, 518), (499, 501, 619, 617), (404, 406, 523, 521), (498, 481, 598, 616), (453, 454, 571, 570), (405, 402, 519, 522), (493, 499, 617, 610), (451, 453, 570, 568), (408, 407, 524, 525), (449, 447, 564, 566), (454, 452, 569, 571), (411, 412, 529, 528), (448, 450, 567, 565), (456, 455, 572, 573), (409, 411, 528, 526), (451, 449, 566, 568), (460, 459, 576, 577), (412, 410, 527, 529), (458, 460, 577, 575), (407, 405, 522, 524), (446, 452, 569, 563), (459, 456, 573, 576), (406, 409, 526, 523), (450, 445, 562, 567), (461, 462, 579, 578), (410, 400, 517, 527), (413, 416, 533, 530), (455, 461, 578, 572), (701, 707, 823, 817), (661, 663, 779, 777), (706, 700, 816, 822), (658, 660, 776, 774), (705, 711, 827, 821), (659, 658, 774, 775), (710, 704, 820, 826), (626, 656, 772, 742), (715, 710, 826, 831), (657, 628, 744, 773), (708, 714, 830, 824), (714, 715, 831, 830), (712, 708, 824, 828), (709, 713, 829, 825), (713, 712, 828, 829), (711, 709, 825, 827), (619, 618, 735, 736), (564, 565, 683, 682), (520, 521, 639, 638), (618, 616, 733, 735), (518, 520, 638, 636), (617, 619, 736, 734), (521, 523, 641, 639), (616, 598, 716, 733), (570, 571, 689, 688), (522, 519, 637, 640), (610, 617, 734, 728), (568, 570, 688, 686), (525, 524, 642, 643), (566, 564, 682, 684), (571, 569, 687, 689), (528, 529, 647, 646), (565, 567, 685, 683), (573, 572, 690, 691), (526, 528, 646, 644), (568, 566, 684, 686), (577, 576, 694, 695), (529, 527, 645, 647), (575, 577, 695, 693), (524, 522, 640, 642), (563, 569, 687, 681), (576, 573, 691, 694), (523, 526, 644, 641), (567, 562, 680, 685), (578, 579, 697, 696), (527, 517, 635, 645), (530, 533, 651, 648), (572, 578, 696, 690), (516, 525, 643, 634), (579, 574, 692, 697), (536, 532, 650, 654), (574, 580, 698, 692), (514, 530, 648, 632), (581, 575, 693, 699), (531, 515, 633, 649), (507, 506, 624, 625), (585, 583, 701, 703), (532, 531, 649, 650), (870, 537, 655, 872), (584, 585, 703, 702), (509, 511, 629, 627), (589, 587, 705, 707), (593, 591, 709, 711), (595, 594, 712, 713), (591, 595, 713, 709), (594, 590, 708, 712), (596, 597, 715, 714), (590, 596, 714, 708), (539, 510, 628, 657), (597, 592, 710, 715), (508, 538, 656, 626), (592, 586, 704, 710), (541, 540, 658, 659), (587, 593, 711, 705), (540, 542, 660, 658), (588, 582, 700, 706), (543, 545, 663, 661), (583, 589, 707, 701), (544, 541, 659, 662), (598, 599, 717, 716), (548, 549, 667, 666), (599, 612, 730, 717), (551, 550, 668, 669), (600, 601, 719, 718), (547, 551, 669, 665), (586, 600, 718, 704), (550, 546, 664, 668), (601, 588, 706, 719), (546, 544, 662, 664), (602, 604, 722, 720), (545, 548, 666, 663), (604, 584, 702, 722), (549, 539, 657, 667), (582, 605, 723, 700), (538, 547, 665, 656), (605, 581, 699, 723), (552, 553, 671, 670), (580, 603, 721, 698), (510, 552, 670, 628), (607, 606, 724, 725), (553, 511, 629, 671), (609, 607, 725, 727), (554, 555, 673, 672), (505, 503, 621, 623), (606, 608, 726, 724), (542, 554, 672, 660), (504, 505, 623, 622), (611, 609, 727, 729), (555, 543, 661, 673), (502, 504, 622, 620), (608, 610, 728, 726), (559, 557, 675, 677), (503, 507, 625, 621), (612, 614, 731, 730), (793, 791, 795, 794, 790, 796, 797, 792), (743, 742, 772, 781, 785, 784, 780, 778, 775, 774, 776, 788, 789, 777, 779, 782, 783, 773, 744, 786, 787, 745, 769, 768), (748, 764, 765, 749, 747, 746, 750, 759, 758, 756, 753, 752, 754, 755, 757, 760, 762, 763, 761, 751), (808, 814, 837, 849, 845, 843, 841, 840, 842, 844, 847, 846, 848, 836, 838, 818, 819, 817, 823, 821, 827, 825, 829, 828, 824, 830, 831, 826, 820, 834, 835, 822, 816, 839, 815, 809, 811, 810, 807, 806, 812, 813), (803, 802, 804, 805), (850, 851, 853, 852), (737, 741, 770, 771, 740, 613, 738, 739), (833, 846, 847, 844, 851, 850, 832), (799, 801, 800, 798), (800, 801, 803, 802), (796, 797, 803, 801), (766, 765, 764, 767), (766, 767, 771, 770), (741, 740, 771, 770), (874, 771, 767, 873), (745, 769, 768, 743), (662, 659, 775, 778), (716, 717, 833, 832), (666, 667, 783, 782), (717, 730, 846, 833), (669, 668, 784, 785), (718, 719, 835, 834), (665, 669, 785, 781), (704, 718, 834, 820), (668, 664, 780, 784), (719, 706, 822, 835), (664, 662, 778, 780), (720, 722, 838, 836), (663, 666, 782, 779), (722, 702, 818, 838), (667, 657, 773, 783), (700, 723, 839, 816), (656, 665, 781, 772), (723, 699, 815, 839), (670, 671, 787, 786), (698, 721, 837, 814), (628, 670, 786, 744), (725, 724, 840, 841), (671, 629, 745, 787), (727, 725, 841, 843), (672, 673, 789, 788), (623, 621, 737, 739), (724, 726, 842, 840), (660, 672, 788, 776), (622, 623, 739, 738), (729, 727, 843, 845), (673, 661, 777, 789), (620, 622, 738, 613), (726, 728, 844, 842), (677, 675, 791, 793), (621, 625, 741, 737), (730, 731, 848, 846), (676, 677, 793, 792), (624, 620, 613, 740), (679, 678, 794, 795), (627, 626, 742, 743), (731, 720, 836, 848), (675, 679, 795, 791), (631, 630, 746, 747), (721, 732, 849, 837), (678, 674, 790, 794), (633, 631, 747, 749), (732, 729, 845, 849), (630, 634, 750, 746), (674, 680, 796, 790), (635, 632, 748, 751), (681, 676, 792, 797), (637, 636, 752, 753), (736, 735, 852, 853), (682, 683, 799, 798), (638, 639, 755, 754), (735, 733, 850, 852), (636, 638, 754, 752), (734, 736, 853, 851), (639, 641, 757, 755), (733, 716, 832, 850), (688, 689, 805, 804), (640, 637, 753, 756), (728, 734, 851, 844), (686, 688, 804, 802), (643, 642, 758, 759), (684, 682, 798, 800), (689, 687, 803, 805), (646, 647, 763, 762), (683, 685, 801, 799), (691, 690, 806, 807), (644, 646, 762, 760), (686, 684, 800, 802), (695, 694, 810, 811), (647, 645, 761, 763), (693, 695, 811, 809), (642, 640, 756, 758), (681, 687, 803, 797), (694, 691, 807, 810), (641, 644, 760, 757), (685, 680, 796, 801), (696, 697, 813, 812), (645, 635, 751, 761), (648, 651, 767, 764), (690, 696, 812, 806), (634, 643, 759, 750), (697, 692, 808, 813), (654, 650, 766, 770), (692, 698, 814, 808), (632, 648, 764, 748), (699, 693, 809, 815), (649, 633, 749, 765), (625, 624, 740, 741), (703, 701, 817, 819), (650, 649, 765, 766), (872, 655, 771, 874), (702, 703, 819, 818), (627, 629, 745, 743), (707, 705, 821, 823), (871, 652, 768, 873), (647, 646, 668, 669), (646, 668, 784, 762), (763, 785, 784, 762), (763, 785, 669, 647), (670, 678, 679, 671), (794, 786, 670, 678), (787, 795, 794, 786), (679, 671, 787, 795), (682, 672, 788, 798), (789, 799, 798, 788), (673, 683, 799, 789), (683, 673, 672, 682), (804, 688, 735, 852), (805, 853, 852, 804), (805, 853, 736, 689), (736, 689, 688, 735), (812, 813, 843, 841), (812, 841, 725, 696), (813, 843, 727, 697), (727, 697, 696, 725), (718, 694, 695, 719), (695, 719, 835, 811), (810, 834, 835, 811), (810, 834, 718, 694), (715, 714, 675, 677), (715, 677, 793, 831), (791, 830, 831, 793), (830, 791, 675, 714), (712, 828, 738, 622), (623, 713, 712, 622), (829, 739, 738, 828), (739, 829, 713, 623), (112, 114, 142, 140), (142, 114, 555, 565), (555, 554, 854, 855), (140, 564, 554, 112), (855, 854, 876, 875), (564, 565, 857, 856), (554, 564, 856, 854), (565, 555, 855, 857), (160, 265, 263, 161), (160, 571, 619, 265), (570, 161, 263, 618), (619, 571, 859, 861), (861, 859, 858, 860), (570, 618, 860, 858), (618, 619, 861, 860), (571, 570, 858, 859), (536, 507, 741, 770), (506, 537, 771, 740), (511, 535, 769, 745), (534, 509, 743, 768), (68, 70, 864, 862), (70, 71, 863, 864), (651, 871, 873, 767), (653, 872, 874, 769), (769, 874, 873, 768), (533, 869, 871, 651), (298, 865, 867, 416), (300, 866, 868, 418), (416, 867, 869, 533), (862, 869, 533, 68), (872, 653, 627, 871), (535, 534, 652, 653), (871, 869, 862, 864, 870, 872), (878, 875, 876, 877), (854, 856, 877, 876), (856, 857, 878, 877), (857, 855, 875, 878)])
_uv = me_cube_012.uv_layers.new(name='UVMap')
_uv.uv.foreach_set('vector', [0.625, 0.5, 0.625, 0.25, 0.625, 0.25, 0.625, 0.5, 0.375, 0.25, 0.625, 0.25, 0.625, 0.5, 0.375, 0.5, 0.375, 0.5, 0.625, 0.5, 0.625, 0.75, 0.375, 0.75, 0.375, 0.75, 0.625, 0.75, 0.625, 1.0, 0.375, 1.0, 0.125, 0.5, 0.375, 0.5, 0.375, 0.75, 0.125, 0.75, 0.625, 0.75, 0.625, 0.75, 0.625, 0.75, 0.625, 0.75, 0.375, 0.0, 0.625, 0.0, 0.625, 0.25, 0.375, 0.25, 0.125, 0.5, 0.125, 0.75, 0.125, 0.75, 0.125, 0.5, 0.625, 0.25, 0.375, 0.25, 0.375, 0.25, 0.625, 0.25, 0.375, 1.0, 0.625, 1.0, 0.625, 1.0, 0.375, 1.0, 0.375, 0.0, 0.625, 0.0, 0.625, 0.25, 0.375, 0.25, 0.375, 0.25, 0.625, 0.25, 0.625, 0.5, 0.375, 0.5, 0.625, 0.75, 0.375, 0.75, 0.375, 0.75, 0.625, 0.75, 0.375, 0.75, 0.625, 0.75, 0.625, 0.75, 0.375, 0.75, 0.125, 0.5, 0.375, 0.5, 0.375, 0.75, 0.125, 0.75, 0.625, 0.25, 0.625, 0.0, 0.625, 0.0, 0.625, 0.25, 0.375, 0.0, 0.625, 0.0, 0.625, 0.25, 0.375, 0.25, 0.375, 0.25, 0.625, 0.25, 0.625, 0.5, 0.375, 0.5, 0.625, 1.0, 0.625, 1.0, 0.625, 1.0, 0.625, 1.0, 0.0, 0.0, 0.0, 0.0, 0.0, 0.0, 0.0, 0.0, 0.125, 0.5, 0.375, 0.5, 0.375, 0.75, 0.125, 0.75, 0.625, 0.25, 0.625, 0.25, 0.625, 0.25, 0.625, 0.25, 0.375, 0.75, 0.625, 0.75, 0.625, 1.0, 0.375, 1.0, 0.375, 0.75, 0.625, 0.75, 0.625, 0.75, 0.375, 0.75, 0.625, 0.0, 0.375, 0.0, 0.375, 0.0, 0.625, 0.0, 0.125, 0.75, 0.375, 0.75, 0.375, 0.75, 0.125, 0.75, 0.375, 0.0, 0.625, 0.0, 0.625, 0.25, 0.375, 0.25, 0.375, 0.5, 0.125, 0.5, 0.125, 0.5, 0.375, 0.5, 0.375, 0.5, 0.625, 0.5, 0.625, 0.75, 0.375, 0.75, 0.375, 0.75, 0.625, 0.75, 0.625, 1.0, 0.375, 1.0, 0.125, 0.5, 0.375, 0.5, 0.375, 0.75, 0.125, 0.75, 0.0, 0.0, 0.0, 0.0, 0.0, 0.0, 0.0, 0.0, 0.375, 0.25, 0.625, 0.25, 0.625, 0.5, 0.375, 0.5, 0.625, 0.75, 0.625, 0.75, 0.625, 0.75, 0.625, 0.75, 0.375, 0.25, 0.625, 0.25, 0.625, 0.25, 0.375, 0.25, 0.625, 0.5, 0.375, 0.5, 0.375, 0.5, 0.625, 0.5, 0.375, 0.0, 0.625, 0.0, 0.625, 0.25, 0.375, 0.25, 0.375, 0.25, 0.625, 0.25, 0.625, 0.5, 0.375, 0.5, 0.625, 0.75, 0.625, 0.5, 0.625, 0.5, 0.625, 0.75, 0.375, 0.75, 0.625, 0.75, 0.625, 1.0, 0.375, 1.0, 0.125, 0.5, 0.375, 0.5, 0.375, 0.75, 0.125, 0.75, 0.625, 0.0, 0.625, 0.0, 0.625, 0.0, 0.625, 0.0, 0.625, 0.0, 0.375, 0.5, 0.625, 0.5, 0.625, 0.75, 0.375, 0.75, 0.375, 0.5, 0.625, 0.5, 0.625, 0.5, 0.375, 0.5, 0.625, 0.75, 0.375, 0.75, 0.375, 0.75, 0.625, 0.75, 0.375, 0.75, 0.375, 0.5, 0.375, 0.5, 0.375, 0.75, 0.625, 0.25, 0.625, 0.0, 0.625, 0.0, 0.625, 0.25, 0.0, 0.0, 0.0, 0.0, 0.0, 0.0, 0.0, 0.0, 0.0, 0.0, 0.0, 0.0, 0.0, 0.0, 0.0, 0.0, 0.0, 0.0, 0.0, 0.0, 0.0, 0.0, 0.0, 0.0, 0.625, 0.0, 0.625, 0.0, 0.625, 0.0, 0.625, 0.0, 0.0, 0.0, 0.0, 0.0, 0.0, 0.0, 0.0, 0.0, 0.0, 0.0, 0.0, 0.0, 0.0, 0.0, 0.0, 0.0, 0.0, 0.0, 0.0, 0.0, 0.0, 0.0, 0.0, 0.0, 0.375, 0.5, 0.625, 0.5, 0.625, 0.75, 0.375, 0.75, 0.375, 0.5, 0.625, 0.5, 0.625, 0.5, 0.375, 0.5, 0.625, 0.75, 0.375, 0.75, 0.375, 0.75, 0.625, 0.75, 0.375, 0.75, 0.375, 0.5, 0.375, 0.5, 0.375, 0.75, 0.375, 0.0, 0.625, 0.0, 0.625, 0.25, 0.375, 0.25, 0.375, 0.25, 0.625, 0.25, 0.625, 0.5, 0.375, 0.5, 0.375, 0.5, 0.625, 0.5, 0.625, 0.75, 0.375, 0.75, 0.625, 0.0, 0.375, 0.0, 0.375, 0.0, 0.625, 0.0, 0.125, 0.5, 0.375, 0.5, 0.375, 0.75, 0.125, 0.75, 0.625, 0.5, 0.875, 0.5, 0.875, 0.75, 0.625, 0.75, 0.625, 0.25, 0.625, 0.0, 0.625, 0.75, 0.625, 0.5, 0.0, 0.0, 0.0, 0.0, 0.0, 0.0, 0.0, 0.0, 0.0, 0.0, 0.0, 0.0, 0.0, 0.0, 0.0, 0.0, 0.0, 0.0, 0.0, 0.0, 0.0, 0.0, 0.0, 0.0, 0.125, 0.75, 0.375, 0.75, 0.375, 0.75, 0.125, 0.75, 0.625, 0.75, 0.875, 0.75, 0.875, 0.75, 0.625, 0.75, 0.375, 0.75, 0.625, 0.75, 0.625, 0.75, 0.375, 0.75, 0.375, 0.75, 0.625, 0.75, 0.625, 1.0, 0.375, 1.0, 0.625, 1.0, 0.625, 0.75, 0.625, 0.75, 0.625, 1.0, 0.0, 0.0, 0.0, 0.0, 0.0, 0.0, 0.0, 0.0, 0.0, 0.0, 0.0, 0.0, 0.0, 0.0, 0.0, 0.0, 0.0, 0.0, 0.0, 0.0, 0.0, 0.0, 0.0, 0.0, 0.625, 0.75, 0.375, 0.75, 0.375, 0.75, 0.625, 0.75, 0.625, 0.5, 0.375, 0.5, 0.375, 0.5, 0.625, 0.5, 0.0, 0.0, 0.0, 0.0, 0.0, 0.0, 0.0, 0.0, 0.0, 0.0, 0.0, 0.0, 0.0, 0.0, 0.0, 0.0, 0.0, 0.0, 0.0, 0.0, 0.0, 0.0, 0.0, 0.0, 0.0, 0.0, 0.0, 0.0, 0.0, 0.0, 0.0, 0.0, 0.375, 0.75, 0.625, 0.75, 0.625, 1.0, 0.375, 1.0, 0.625, 0.0, 0.375, 0.0, 0.375, 0.0, 0.625, 0.0, 0.125, 0.75, 0.375, 0.75, 0.375, 0.75, 0.125, 0.75, 0.625, 0.25, 0.625, 0.0, 0.625, 0.0, 0.625, 0.25, 0.375, 0.0, 0.625, 0.0, 0.625, 0.25, 0.375, 0.25, 0.625, 0.75, 0.875, 0.75, 0.875, 0.75, 0.625, 0.75, 0.0, 0.0, 0.0, 0.0, 0.0, 0.0, 0.0, 0.0, 0.375, 0.75, 0.625, 0.75, 0.625, 1.0, 0.375, 1.0, 0.125, 0.5, 0.375, 0.5, 0.375, 0.75, 0.125, 0.75, 0.625, 0.75, 0.625, 0.5, 0.625, 0.5, 0.625, 0.75, 0.375, 0.25, 0.625, 0.25, 0.625, 0.5, 0.375, 0.5, 0.375, 0.25, 0.625, 0.25, 0.625, 0.25, 0.375, 0.25, 0.625, 0.5, 0.375, 0.5, 0.375, 0.5, 0.625, 0.5, 0.375, 0.5, 0.125, 0.5, 0.125, 0.5, 0.375, 0.5, 0.625, 0.25, 0.375, 0.25, 0.375, 0.25, 0.625, 0.25, 0.375, 0.25, 0.625, 0.25, 0.625, 0.5, 0.375, 0.5, 0.375, 0.5, 0.625, 0.5, 0.625, 0.75, 0.375, 0.75, 0.375, 0.75, 0.625, 0.75, 0.625, 1.0, 0.375, 1.0, 0.125, 0.5, 0.375, 0.5, 0.375, 0.75, 0.125, 0.75, 0.625, 0.25, 0.625, 0.25, 0.625, 0.25, 0.625, 0.25, 0.375, 0.0, 0.625, 0.0, 0.625, 0.25, 0.375, 0.25, 0.375, 1.0, 0.625, 1.0, 0.625, 1.0, 0.375, 1.0, 0.625, 0.5, 0.625, 0.25, 0.625, 0.25, 0.625, 0.5, 0.125, 0.5, 0.125, 0.75, 0.125, 0.75, 0.125, 0.5, 0.0, 0.0, 0.0, 0.0, 0.0, 0.0, 0.0, 0.0, 0.0, 0.0, 0.0, 0.0, 0.0, 0.0, 0.0, 0.0, 0.0, 0.0, 0.0, 0.0, 0.0, 0.0, 0.0, 0.0, 0.0, 0.0, 0.0, 0.0, 0.0, 0.0, 0.0, 0.0, 0.625, 0.25, 0.625, 0.25, 0.625, 0.25, 0.625, 0.25, 0.0, 0.0, 0.0, 0.0, 0.0, 0.0, 0.0, 0.0, 0.0, 0.0, 0.0, 0.0, 0.0, 0.0, 0.0, 0.0, 0.0, 0.0, 0.0, 0.0, 0.0, 0.0, 0.0, 0.0, 0.375, 0.5, 0.625, 0.5, 0.625, 0.75, 0.375, 0.75, 0.375, 0.75, 0.375, 0.5, 0.375, 0.5, 0.375, 0.75, 0.625, 0.5, 0.625, 0.5, 0.625, 0.5, 0.625, 0.5, 0.375, 0.5, 0.625, 0.5, 0.625, 0.5, 0.375, 0.5, 0.375, 0.5, 0.625, 0.5, 0.625, 0.75, 0.375, 0.75, 0.375, 0.5, 0.625, 0.5, 0.625, 0.5, 0.375, 0.5, 0.625, 0.75, 0.375, 0.75, 0.375, 0.75, 0.625, 0.75, 0.375, 0.75, 0.375, 0.5, 0.375, 0.5, 0.375, 0.75, 0.625, 0.25, 0.375, 0.25, 0.375, 0.25, 0.625, 0.25, 0.375, 0.25, 0.625, 0.25, 0.625, 0.5, 0.375, 0.5, 0.375, 0.5, 0.625, 0.5, 0.625, 0.75, 0.375, 0.75, 0.625, 1.0, 0.375, 1.0, 0.375, 1.0, 0.625, 1.0, 0.125, 0.5, 0.375, 0.5, 0.375, 0.75, 0.125, 0.75, 0.625, 0.75, 0.625, 0.75, 0.625, 0.75, 0.625, 0.75, 0.375, 0.0, 0.625, 0.0, 0.625, 0.25, 0.375, 0.25, 0.375, 1.0, 0.625, 1.0, 0.625, 1.0, 0.375, 1.0, 0.625, 0.5, 0.625, 0.5, 0.625, 0.5, 0.625, 0.5, 0.125, 0.5, 0.125, 0.75, 0.125, 0.75, 0.125, 0.5, 0.375, 0.75, 0.625, 0.75, 0.625, 1.0, 0.375, 1.0, 0.125, 0.75, 0.375, 0.75, 0.375, 0.75, 0.125, 0.75, 0.0, 0.0, 0.0, 0.0, 0.0, 0.0, 0.0, 0.0, 0.375, 0.75, 0.625, 0.75, 0.625, 0.75, 0.375, 0.75, 0.625, 0.25, 0.375, 0.25, 0.375, 0.25, 0.625, 0.25, 0.375, 0.25, 0.625, 0.25, 0.625, 0.5, 0.375, 0.5, 0.375, 0.5, 0.625, 0.5, 0.625, 0.75, 0.375, 0.75, 0.375, 0.75, 0.625, 0.75, 0.625, 1.0, 0.375, 1.0, 0.125, 0.5, 0.375, 0.5, 0.375, 0.75, 0.125, 0.75, 0.625, 0.5, 0.875, 0.5, 0.875, 0.75, 0.625, 0.75, 0.625, 0.75, 0.625, 1.0, 0.625, 0.25, 0.625, 0.5, 0.0, 0.0, 0.0, 0.0, 0.0, 0.0, 0.0, 0.0, 0.0, 0.0, 0.0, 0.0, 0.0, 0.0, 0.0, 0.0, 0.0, 0.0, 0.0, 0.0, 0.0, 0.0, 0.0, 0.0, 0.375, 0.0, 0.625, 0.0, 0.625, 0.25, 0.375, 0.25, 0.375, 1.0, 0.625, 1.0, 0.625, 1.0, 0.375, 1.0, 0.875, 0.75, 0.875, 0.5, 0.875, 0.5, 0.875, 0.75, 0.125, 0.5, 0.125, 0.75, 0.125, 0.75, 0.125, 0.5, 0.625, 0.75, 0.375, 0.75, 0.375, 0.75, 0.625, 0.75, 0.625, 0.5, 0.625, 0.75, 0.625, 0.75, 0.625, 0.5, 0.625, 0.75, 0.375, 0.75, 0.375, 0.75, 0.625, 0.75, 0.625, 0.5, 0.625, 0.75, 0.625, 0.75, 0.625, 0.5, 0.875, 0.5, 0.875, 0.75, 0.875, 0.75, 0.875, 0.5, 0.125, 0.75, 0.125, 0.5, 0.125, 0.5, 0.125, 0.75, 0.375, 0.25, 0.625, 0.25, 0.625, 0.25, 0.375, 0.25, 0.625, 1.0, 0.375, 1.0, 0.375, 1.0, 0.625, 1.0, 0.625, 0.5, 0.625, 0.75, 0.625, 0.75, 0.625, 0.5, 0.0, 0.0, 0.0, 0.0, 0.0, 0.0, 0.0, 0.0, 0.0, 0.0, 0.0, 0.0, 0.0, 0.0, 0.0, 0.0, 0.625, 0.75, 0.375, 0.75, 0.375, 0.75, 0.625, 0.75, 0.0, 0.0, 0.0, 0.0, 0.0, 0.0, 0.0, 0.0, 0.625, 0.75, 0.375, 0.75, 0.0, 0.0, 0.625, 0.5, 0.625, 0.0, 0.625, 0.0, 0.625, 0.0, 0.625, 0.0, 0.0, 0.0, 0.0, 0.0, 0.0, 0.0, 0.0, 0.0, 0.625, 0.75, 0.375, 0.75, 0.375, 0.75, 0.625, 0.75, 0.375, 0.0, 0.625, 0.0, 0.625, 0.25, 0.375, 0.25, 0.625, 0.5, 0.375, 0.5, 0.375, 0.5, 0.625, 0.5, 0.625, 0.5, 0.625, 0.25, 0.625, 0.25, 0.625, 0.5, 0.0, 0.0, 0.0, 0.0, 0.0, 0.0, 0.0, 0.0, 0.125, 0.5, 0.375, 0.5, 0.375, 0.75, 0.125, 0.75, 0.625, 0.5, 0.625, 0.25, 0.625, 0.25, 0.625, 0.5, 0.375, 0.25, 0.625, 0.25, 0.625, 0.5, 0.375, 0.5, 0.375, 0.5, 0.125, 0.5, 0.125, 0.5, 0.375, 0.5, 0.625, 0.25, 0.625, 0.0, 0.625, 0.0, 0.625, 0.25, 0.375, 0.25, 0.625, 0.25, 0.625, 0.25, 0.375, 0.25, 0.375, 0.75, 0.625, 0.75, 0.625, 1.0, 0.375, 1.0, 0.375, 0.75, 0.625, 0.75, 0.625, 0.75, 0.375, 0.75, 0.625, 0.0, 0.375, 0.0, 0.375, 0.0, 0.625, 0.0, 0.125, 0.75, 0.375, 0.75, 0.375, 0.75, 0.125, 0.75, 0.375, 0.5, 0.625, 0.5, 0.625, 0.75, 0.375, 0.75, 0.375, 0.5, 0.625, 0.5, 0.625, 0.5, 0.375, 0.5, 0.625, 0.75, 0.375, 0.75, 0.375, 0.75, 0.625, 0.75, 0.375, 0.75, 0.375, 0.5, 0.375, 0.5, 0.375, 0.75, 0.375, 0.0, 0.625, 0.0, 0.625, 0.25, 0.375, 0.25, 0.375, 0.25, 0.625, 0.25, 0.625, 0.5, 0.375, 0.5, 0.375, 0.5, 0.625, 0.5, 0.625, 0.75, 0.375, 0.75, 0.375, 0.75, 0.625, 0.75, 0.625, 1.0, 0.375, 1.0, 0.125, 0.5, 0.375, 0.5, 0.375, 0.75, 0.125, 0.75, 0.625, 0.6134, 0.625, 0.6211, 0.625, 0.6211, 0.625, 0.6134, 0.375, 0.0, 0.625, 0.0, 0.625, 0.25, 0.375, 0.25, 0.375, 0.25, 0.625, 0.25, 0.625, 0.5, 0.375, 0.5, 0.375, 0.5, 0.625, 0.5, 0.625, 0.75, 0.375, 0.75, 0.625, 0.0, 0.375, 0.0, 0.375, 0.0, 0.625, 0.0, 0.125, 0.5, 0.375, 0.5, 0.375, 0.75, 0.125, 0.75, 0.625, 0.25, 0.625, 0.0, 0.625, 0.0, 0.625, 0.25, 0.625, 0.25, 0.375, 0.25, 0.375, 0.25, 0.625, 0.25, 0.375, 0.25, 0.625, 0.25, 0.625, 0.5, 0.375, 0.5, 0.375, 0.5, 0.625, 0.5, 0.625, 0.75, 0.375, 0.75, 0.625, 1.0, 0.375, 1.0, 0.375, 1.0, 0.625, 1.0, 0.125, 0.5, 0.375, 0.5, 0.375, 0.75, 0.125, 0.75, 0.625, 1.0, 0.625, 0.75, 0.625, 0.75, 0.625, 1.0, 0.375, 0.0, 0.625, 0.0, 0.625, 0.25, 0.375, 0.25, 0.375, 1.0, 0.625, 1.0, 0.625, 1.0, 0.375, 1.0, 0.625, 1.0, 0.625, 0.75, 0.625, 0.75, 0.625, 1.0, 0.125, 0.5, 0.125, 0.75, 0.125, 0.75, 0.125, 0.5, 0.375, 0.75, 0.625, 0.75, 0.625, 1.0, 0.375, 1.0, 0.125, 0.75, 0.375, 0.75, 0.375, 0.75, 0.125, 0.75, 0.625, 0.25, 0.625, 0.25, 0.625, 0.25, 0.625, 0.25, 0.375, 0.75, 0.625, 0.75, 0.625, 0.75, 0.375, 0.75, 0.375, 0.0, 0.625, 0.0, 0.625, 0.75, 0.375, 0.75, 0.625, 0.5, 0.625, 0.5, 0.625, 0.5, 0.625, 0.5, 0.0, 0.0, 0.0, 0.0, 0.0, 0.0, 0.0, 0.0, 0.0, 0.0, 0.0, 0.0, 0.0, 0.0, 0.0, 0.0, 0.625, 0.5, 0.625, 0.5, 0.625, 0.5, 0.625, 0.5, 0.0, 0.0, 0.0, 0.0, 0.0, 0.0, 0.0, 0.0, 0.0, 0.0, 0.0, 0.0, 0.0, 0.0, 0.0, 0.0, 0.0, 0.0, 0.0, 0.0, 0.0, 0.0, 0.0, 0.0, 0.375, 0.0, 0.625, 0.0, 0.625, 0.25, 0.375, 0.25, 0.375, 0.25, 0.625, 0.25, 0.625, 0.5, 0.375, 0.5, 0.375, 0.5, 0.625, 0.5, 0.625, 0.75, 0.375, 0.75, 0.375, 0.75, 0.625, 0.75, 0.625, 1.0, 0.375, 1.0, 0.125, 0.5, 0.375, 0.5, 0.375, 0.75, 0.125, 0.75, 0.625, 0.5, 0.875, 0.5, 0.875, 0.75, 0.625, 0.75, 0.625, 0.6211, 0.625, 0.6134, 0.625, 0.25, 0.625, 0.5, 0.0, 0.0, 0.0, 0.0, 0.0, 0.0, 0.0, 0.0, 0.0, 0.0, 0.0, 0.0, 0.0, 0.0, 0.0, 0.0, 0.0, 0.0, 0.0, 0.0, 0.0, 0.0, 0.0, 0.0, 0.375, 0.75, 0.625, 0.75, 0.625, 1.0, 0.375, 1.0, 0.125, 0.75, 0.375, 0.75, 0.375, 0.75, 0.125, 0.75, 0.625, 0.75, 0.625, 0.75, 0.625, 0.75, 0.625, 0.75, 0.375, 0.75, 0.625, 0.75, 0.625, 0.75, 0.375, 0.75, 0.0, 0.0, 0.0, 0.0, 0.0, 0.0, 0.0, 0.0, 0.0, 0.0, 0.0, 0.0, 0.0, 0.0, 0.0, 0.0, 0.0, 0.0, 0.0, 0.0, 0.0, 0.0, 0.0, 0.0, 0.625, 0.25, 0.625, 0.5, 0.625, 0.5, 0.625, 0.25, 0.625, 0.0, 0.625, 0.25, 0.625, 0.25, 0.625, 0.0, 0.0, 0.0, 0.0, 0.0, 0.0, 0.0, 0.0, 0.0, 0.0, 0.0, 0.0, 0.0, 0.0, 0.0, 0.0, 0.0, 0.0, 0.0, 0.0, 0.0, 0.0, 0.0, 0.0, 0.0, 0.625, 1.0, 0.625, 1.0, 0.625, 1.0, 0.625, 1.0, 0.0, 0.0, 0.0, 0.0, 0.0, 0.0, 0.0, 0.0, 0.0, 0.0, 0.0, 0.0, 0.0, 0.0, 0.0, 0.0, 0.0, 0.0, 0.0, 0.0, 0.0, 0.0, 0.0, 0.0, 0.375, 0.0, 0.625, 0.0, 0.625, 0.25, 0.375, 0.25, 0.375, 0.25, 0.625, 0.25, 0.625, 0.5, 0.375, 0.5, 0.375, 0.5, 0.625, 0.5, 0.625, 0.5, 0.375, 0.5, 0.375, 0.75, 0.625, 0.75, 0.625, 1.0, 0.375, 1.0, 0.125, 0.5, 0.375, 0.5, 0.375, 0.75, 0.125, 0.75, 0.625, 0.75, 0.625, 0.5, 0.625, 0.5, 0.625, 0.75, 0.375, 0.5, 0.625, 0.5, 0.625, 0.75, 0.375, 0.75, 0.625, 0.75, 0.375, 0.75, 0.375, 0.75, 0.625, 0.75, 0.375, 0.75, 0.375, 0.5, 0.375, 0.5, 0.375, 0.75, 0.625, 0.25, 0.625, 0.25, 0.625, 0.25, 0.625, 0.25, 0.0, 0.0, 0.0, 0.0, 0.0, 0.0, 0.0, 0.0, 0.0, 0.0, 0.0, 0.0, 0.0, 0.0, 0.0, 0.0, 0.0, 0.0, 0.0, 0.0, 0.0, 0.0, 0.0, 0.0, 0.0, 0.0, 0.0, 0.0, 0.0, 0.0, 0.0, 0.0, 0.625, 0.5, 0.625, 0.6211, 0.625, 0.6211, 0.625, 0.5, 0.0, 0.0, 0.0, 0.0, 0.0, 0.0, 0.0, 0.0, 0.0, 0.0, 0.0, 0.0, 0.0, 0.0, 0.0, 0.0, 0.0, 0.0, 0.0, 0.0, 0.0, 0.0, 0.0, 0.0, 0.625, 0.75, 0.625, 0.75, 0.625, 0.75, 0.625, 0.75, 0.0, 0.0, 0.0, 0.0, 0.0, 0.0, 0.0, 0.0, 0.0, 0.0, 0.0, 0.0, 0.0, 0.0, 0.0, 0.0, 0.0, 0.0, 0.0, 0.0, 0.0, 0.0, 0.0, 0.0, 0.625, 0.25, 0.375, 0.25, 0.375, 0.25, 0.625, 0.25, 0.625, 0.0, 0.625, 0.25, 0.625, 0.25, 0.625, 0.0, 0.625, 0.25, 0.375, 0.25, 0.375, 0.25, 0.625, 0.25, 0.625, 0.0, 0.625, 0.25, 0.625, 0.25, 0.625, 0.0, 0.0, 0.0, 0.0, 0.0, 0.0, 0.0, 0.0, 0.0, 0.625, 0.25, 0.375, 0.25, 0.0, 0.0, 0.625, 0.0, 0.625, 0.5, 0.625, 0.5, 0.625, 0.5, 0.625, 0.5, 0.0, 0.0, 0.0, 0.0, 0.0, 0.0, 0.0, 0.0, 0.625, 0.25, 0.375, 0.25, 0.375, 0.25, 0.625, 0.25, 0.625, 0.75, 0.625, 0.5, 0.625, 0.5, 0.625, 0.75, 0.625, 0.5, 0.625, 0.25, 0.625, 0.25, 0.625, 0.5, 0.625, 0.5, 0.625, 0.5, 0.625, 0.5, 0.625, 0.5, 0.625, 0.25, 0.625, 0.0, 0.625, 0.0, 0.625, 0.25, 0.625, 0.75, 0.625, 0.75, 0.625, 0.75, 0.625, 0.75, 0.0, 0.0, 0.0, 0.0, 0.0, 0.0, 0.0, 0.0, 0.875, 0.5, 0.875, 0.75, 0.875, 0.75, 0.875, 0.5, 0.0, 0.0, 0.0, 0.0, 0.0, 0.0, 0.0, 0.0, 0.625, 0.5, 0.625, 0.5, 0.625, 0.5, 0.625, 0.5, 0.625, 0.75, 0.625, 0.5, 0.625, 0.5, 0.625, 0.75, 0.0, 0.0, 0.0, 0.0, 0.0, 0.0, 0.0, 0.0, 0.625, 0.25, 0.625, 0.25, 0.625, 0.25, 0.625, 0.25, 0.625, 0.0, 0.625, 0.25, 0.625, 0.25, 0.625, 0.0, 0.625, 1.0, 0.625, 1.0, 0.625, 1.0, 0.625, 1.0, 0.0, 0.0, 0.0, 0.0, 0.0, 0.0, 0.0, 0.0, 0.625, 1.0, 0.625, 0.75, 0.625, 0.75, 0.625, 1.0, 0.625, 0.75, 0.625, 0.75, 0.625, 0.75, 0.625, 0.75, 0.0, 0.0, 0.0, 0.0, 0.0, 0.0, 0.0, 0.0, 0.625, 0.5, 0.625, 0.5, 0.625, 0.5, 0.625, 0.5, 0.0, 0.0, 0.0, 0.0, 0.0, 0.0, 0.0, 0.0, 0.625, 1.0, 0.625, 1.0, 0.625, 1.0, 0.625, 1.0, 0.0, 0.0, 0.0, 0.0, 0.0, 0.0, 0.0, 0.0, 0.625, 0.25, 0.625, 0.0, 0.625, 0.0, 0.625, 0.25, 0.0, 0.0, 0.0, 0.0, 0.0, 0.0, 0.0, 0.0, 0.625, 0.5, 0.625, 0.75, 0.625, 0.75, 0.625, 0.5, 0.625, 0.75, 0.625, 0.75, 0.625, 0.75, 0.625, 0.75, 0.625, 1.0, 0.625, 0.75, 0.625, 0.75, 0.625, 1.0, 0.0, 0.0, 0.0, 0.0, 0.0, 0.0, 0.0, 0.0, 0.625, 0.25, 0.625, 0.25, 0.625, 0.25, 0.625, 0.25, 0.0, 0.0, 0.0, 0.0, 0.0, 0.0, 0.0, 0.0, 0.625, 0.75, 0.625, 0.0, 0.625, 0.0, 0.625, 0.75, 0.625, 1.0, 0.625, 1.0, 0.625, 1.0, 0.625, 1.0, 0.625, 1.0, 0.625, 1.0, 0.625, 1.0, 0.625, 1.0, 0.625, 0.0, 0.625, 0.0, 0.625, 0.0, 0.625, 0.0, 0.0, 0.0, 0.0, 0.0, 0.0, 0.0, 0.0, 0.0, 0.0, 0.0, 0.0, 0.0, 0.0, 0.0, 0.0, 0.0, 0.625, 0.25, 0.625, 0.0, 0.625, 0.0, 0.625, 0.25, 0.625, 0.25, 0.625, 0.0, 0.625, 0.0, 0.625, 0.25, 0.625, 0.75, 0.625, 0.75, 0.625, 0.75, 0.625, 0.75, 0.0, 0.0, 0.0, 0.0, 0.0, 0.0, 0.0, 0.0, 0.625, 0.75, 0.625, 0.75, 0.625, 0.75, 0.625, 0.75, 0.0, 0.0, 0.0, 0.0, 0.0, 0.0, 0.0, 0.0, 0.0, 0.0, 0.0, 0.0, 0.0, 0.0, 0.0, 0.0, 0.625, 0.75, 0.625, 0.5, 0.625, 0.5, 0.625, 0.75, 0.625, 0.5, 0.625, 0.25, 0.625, 0.25, 0.625, 0.5, 0.0, 0.0, 0.0, 0.0, 0.0, 0.0, 0.0, 0.0, 0.0, 0.0, 0.0, 0.0, 0.0, 0.0, 0.0, 0.0, 0.625, 0.5, 0.625, 0.25, 0.625, 0.25, 0.625, 0.5, 0.0, 0.0, 0.0, 0.0, 0.0, 0.0, 0.0, 0.0, 0.625, 0.75, 0.625, 0.75, 0.625, 0.75, 0.625, 0.75, 0.625, 0.75, 0.625, 0.5, 0.625, 0.5, 0.625, 0.75, 0.625, 0.5, 0.625, 0.5, 0.625, 0.5, 0.625, 0.5, 0.625, 0.75, 0.625, 0.5, 0.625, 0.5, 0.625, 0.75, 0.0, 0.0, 0.0, 0.0, 0.0, 0.0, 0.0, 0.0, 0.625, 0.25, 0.625, 0.0, 0.625, 0.0, 0.625, 0.25, 0.625, 0.25, 0.625, 0.25, 0.625, 0.25, 0.625, 0.25, 0.0, 0.0, 0.0, 0.0, 0.0, 0.0, 0.0, 0.0, 0.625, 0.5, 0.625, 0.25, 0.625, 0.25, 0.625, 0.5, 0.625, 0.75, 0.625, 0.75, 0.625, 0.75, 0.625, 0.75, 0.625, 1.0, 0.625, 0.75, 0.625, 0.75, 0.625, 1.0, 0.625, 0.75, 0.625, 0.75, 0.625, 0.75, 0.625, 0.75, 0.625, 0.75, 0.625, 0.5, 0.625, 0.5, 0.625, 0.75, 0.625, 0.75, 0.625, 0.5, 0.625, 0.5, 0.625, 0.75, 0.625, 0.75, 0.625, 0.5, 0.625, 0.5, 0.625, 0.75, 0.0, 0.0, 0.0, 0.0, 0.0, 0.0, 0.0, 0.0, 0.625, 0.0, 0.625, 0.0, 0.625, 0.0, 0.625, 0.0, 0.625, 0.5, 0.625, 0.75, 0.625, 0.75, 0.625, 0.5, 0.625, 1.0, 0.625, 0.75, 0.625, 0.75, 0.625, 1.0, 0.625, 0.5, 0.625, 0.25, 0.625, 0.25, 0.625, 0.5, 0.625, 0.5, 0.625, 0.5, 0.625, 0.5, 0.625, 0.5, 0.625, 0.75, 0.625, 0.75, 0.625, 0.75, 0.625, 0.75, 0.625, 1.0, 0.625, 0.75, 0.625, 0.75, 0.625, 1.0, 0.625, 0.25, 0.625, 0.0, 0.625, 0.0, 0.625, 0.25, 0.625, 0.25, 0.625, 0.0, 0.625, 0.0, 0.625, 0.25, 0.625, 0.75, 0.625, 0.5, 0.625, 0.5, 0.625, 0.75, 0.0, 0.0, 0.0, 0.0, 0.0, 0.0, 0.0, 0.0, 0.0, 0.0, 0.0, 0.0, 0.0, 0.0, 0.0, 0.0, 0.0, 0.0, 0.0, 0.0, 0.0, 0.0, 0.0, 0.0, 0.0, 0.0, 0.0, 0.0, 0.0, 0.0, 0.0, 0.0, 0.0, 0.0, 0.0, 0.0, 0.0, 0.0, 0.0, 0.0, 0.0, 0.0, 0.0, 0.0, 0.0, 0.0, 0.0, 0.0, 0.0, 0.0, 0.0, 0.0, 0.0, 0.0, 0.0, 0.0, 0.0, 0.0, 0.0, 0.0, 0.0, 0.0, 0.0, 0.0, 0.625, 0.75, 0.625, 0.75, 0.625, 0.75, 0.625, 0.75, 0.625, 0.5, 0.625, 0.25, 0.625, 0.25, 0.625, 0.5, 0.625, 0.5, 0.625, 0.25, 0.625, 0.25, 0.625, 0.5, 0.0, 0.0, 0.0, 0.0, 0.0, 0.0, 0.0, 0.0, 0.625, 0.75, 0.625, 0.5, 0.625, 0.5, 0.625, 0.75, 0.0, 0.0, 0.0, 0.0, 0.0, 0.0, 0.0, 0.0, 0.625, 0.25, 0.625, 0.5, 0.625, 0.5, 0.625, 0.25, 0.625, 0.5, 0.625, 0.25, 0.625, 0.25, 0.625, 0.5, 0.0, 0.0, 0.0, 0.0, 0.0, 0.0, 0.0, 0.0, 0.625, 0.5, 0.625, 0.5, 0.625, 0.5, 0.625, 0.5, 0.625, 0.5, 0.625, 0.5, 0.625, 0.5, 0.625, 0.5, 0.625, 0.75, 0.625, 0.75, 0.625, 0.75, 0.625, 0.75, 0.625, 0.75, 0.625, 0.75, 0.625, 0.75, 0.625, 0.75, 0.0, 0.0, 0.0, 0.0, 0.0, 0.0, 0.0, 0.0, 0.625, 0.75, 0.625, 0.75, 0.625, 0.75, 0.625, 0.75, 0.0, 0.0, 0.0, 0.0, 0.0, 0.0, 0.0, 0.0, 0.625, 0.5, 0.625, 0.25, 0.625, 0.25, 0.625, 0.5, 0.625, 1.0, 0.625, 0.75, 0.625, 0.75, 0.625, 1.0, 0.625, 0.75, 0.625, 0.75, 0.625, 0.75, 0.625, 0.75, 0.625, 0.75, 0.625, 0.5, 0.625, 0.5, 0.625, 0.75, 0.625, 0.5, 0.625, 0.5, 0.625, 0.5, 0.625, 0.5, 0.625, 0.5, 0.625, 0.5, 0.625, 0.5, 0.625, 0.5, 0.625, 1.0, 0.625, 0.75, 0.625, 0.75, 0.625, 1.0, 0.625, 0.75, 0.625, 0.75, 0.625, 0.75, 0.625, 0.75, 0.625, 0.5, 0.625, 0.25, 0.625, 0.25, 0.625, 0.5, 0.625, 0.25, 0.625, 0.25, 0.625, 0.25, 0.625, 0.25, 0.0, 0.0, 0.0, 0.0, 0.0, 0.0, 0.0, 0.0, 0.625, 0.75, 0.625, 0.5, 0.625, 0.5, 0.625, 0.75, 0.625, 1.0, 0.625, 1.0, 0.625, 1.0, 0.625, 1.0, 0.625, 0.25, 0.625, 0.0, 0.625, 0.0, 0.625, 0.25, 0.625, 0.25, 0.625, 0.0, 0.625, 0.0, 0.625, 0.25, 0.0, 0.0, 0.0, 0.0, 0.0, 0.0, 0.0, 0.0, 0.625, 0.25, 0.625, 0.25, 0.625, 0.25, 0.625, 0.25, 0.625, 0.25, 0.625, 0.0, 0.625, 0.0, 0.625, 0.25, 0.0, 0.0, 0.0, 0.0, 0.0, 0.0, 0.0, 0.0, 0.0, 0.0, 0.0, 0.0, 0.0, 0.0, 0.0, 0.0, 0.625, 1.0, 0.625, 1.0, 0.625, 1.0, 0.625, 1.0, 0.625, 0.5, 0.625, 0.25, 0.625, 0.25, 0.625, 0.5, 0.0, 0.0, 0.0, 0.0, 0.0, 0.0, 0.0, 0.0, 0.0, 0.0, 0.0, 0.0, 0.0, 0.0, 0.0, 0.0, 0.625, 0.0, 0.625, 0.0, 0.625, 0.0, 0.625, 0.0, 0.0, 0.0, 0.0, 0.0, 0.0, 0.0, 0.0, 0.0, 0.625, 1.0, 0.625, 1.0, 0.625, 1.0, 0.625, 1.0, 0.625, 0.75, 0.625, 0.75, 0.625, 0.75, 0.625, 0.75, 0.0, 0.0, 0.0, 0.0, 0.0, 0.0, 0.0, 0.0, 0.625, 0.75, 0.625, 0.75, 0.625, 0.75, 0.625, 0.75, 0.625, 0.25, 0.625, 0.0, 0.625, 0.0, 0.625, 0.25, 0.625, 0.25, 0.625, 0.0, 0.625, 0.0, 0.625, 0.25, 0.0, 0.0, 0.0, 0.0, 0.0, 0.0, 0.0, 0.0, 0.625, 0.0, 0.625, 0.25, 0.625, 0.25, 0.625, 0.0, 0.625, 0.75, 0.625, 0.5, 0.625, 0.5, 0.625, 0.75, 0.0, 0.0, 0.0, 0.0, 0.0, 0.0, 0.0, 0.0, 0.625, 1.0, 0.625, 0.75, 0.625, 0.75, 0.625, 1.0, 0.625, 0.25, 0.625, 0.25, 0.625, 0.25, 0.625, 0.25, 0.0, 0.0, 0.0, 0.0, 0.0, 0.0, 0.0, 0.0, 0.625, 0.5, 0.625, 0.5, 0.625, 0.5, 0.625, 0.5, 0.0, 0.0, 0.0, 0.0, 0.0, 0.0, 0.0, 0.0, 0.625, 0.75, 0.625, 0.5, 0.625, 0.5, 0.625, 0.75, 0.625, 0.25, 0.625, 0.25, 0.625, 0.25, 0.625, 0.25, 0.0, 0.0, 0.0, 0.0, 0.0, 0.0, 0.0, 0.0, 0.625, 0.75, 0.625, 0.75, 0.625, 0.75, 0.625, 0.75, 0.625, 0.25, 0.625, 0.0, 0.625, 0.0, 0.625, 0.25, 0.0, 0.0, 0.0, 0.0, 0.0, 0.0, 0.0, 0.0, 0.625, 0.75, 0.625, 0.5, 0.625, 0.5, 0.625, 0.75, 0.0, 0.0, 0.0, 0.0, 0.0, 0.0, 0.0, 0.0, 0.625, 0.25, 0.625, 0.0, 0.625, 0.0, 0.625, 0.25, 0.625, 0.75, 0.625, 0.75, 0.625, 0.75, 0.625, 0.75, 0.625, 0.5, 0.625, 0.25, 0.625, 0.25, 0.625, 0.5, 0.625, 0.5, 0.625, 0.5, 0.625, 0.5, 0.625, 0.5, 0.0, 0.0, 0.0, 0.0, 0.0, 0.0, 0.0, 0.0, 0.625, 0.5, 0.625, 0.5, 0.625, 0.5, 0.625, 0.5, 0.0, 0.0, 0.0, 0.0, 0.0, 0.0, 0.0, 0.0, 0.0, 0.0, 0.0, 0.0, 0.0, 0.0, 0.0, 0.0, 0.625, 0.25, 0.625, 0.25, 0.625, 0.25, 0.625, 0.25, 0.0, 0.0, 0.0, 0.0, 0.0, 0.0, 0.0, 0.0, 0.0, 0.0, 0.0, 0.0, 0.0, 0.0, 0.0, 0.0, 0.625, 1.0, 0.625, 0.75, 0.625, 0.75, 0.625, 1.0, 0.0, 0.0, 0.0, 0.0, 0.0, 0.0, 0.0, 0.0, 0.625, 0.0, 0.625, 0.0, 0.625, 0.0, 0.625, 0.0, 0.0, 0.0, 0.0, 0.0, 0.0, 0.0, 0.0, 0.0, 0.625, 0.75, 0.625, 0.75, 0.625, 0.75, 0.625, 0.75, 0.625, 0.75, 0.625, 0.75, 0.625, 0.75, 0.625, 0.75, 0.625, 0.75, 0.625, 0.75, 0.625, 0.75, 0.625, 0.75, 0.625, 0.5, 0.625, 0.5, 0.625, 0.5, 0.625, 0.5, 0.625, 0.5, 0.625, 0.5, 0.625, 0.5, 0.625, 0.5, 0.625, 0.5, 0.625, 0.25, 0.625, 0.25, 0.625, 0.5, 0.625, 0.25, 0.625, 0.5, 0.625, 0.5, 0.625, 0.25, 0.625, 0.75, 0.625, 0.5, 0.625, 0.5, 0.625, 0.75, 0.625, 0.5, 0.625, 0.25, 0.625, 0.25, 0.625, 0.5, 0.625, 0.0, 0.625, 0.0, 0.625, 0.0, 0.625, 0.0, 0.625, 0.5, 0.625, 0.25, 0.625, 0.25, 0.625, 0.5, 0.625, 0.25, 0.625, 0.0, 0.625, 0.0, 0.625, 0.25, 0.625, 0.25, 0.625, 0.25, 0.625, 0.25, 0.625, 0.25, 0.625, 1.0, 0.625, 1.0, 0.625, 1.0, 0.625, 1.0, 0.625, 1.0, 0.625, 0.75, 0.625, 0.75, 0.625, 1.0, 0.625, 1.0, 0.625, 1.0, 0.625, 1.0, 0.625, 1.0, 0.625, 0.75, 0.625, 0.75, 0.625, 0.75, 0.625, 0.75, 0.625, 0.75, 0.625, 0.75, 0.625, 0.75, 0.625, 0.75, 0.625, 0.0, 0.625, 0.0, 0.625, 0.0, 0.625, 0.0, 0.625, 0.75, 0.625, 0.0, 0.625, 0.0, 0.625, 0.75, 0.625, 0.25, 0.625, 0.0, 0.625, 0.0, 0.625, 0.25, 0.0, 0.0, 0.0, 0.0, 0.0, 0.0, 0.0, 0.0, 0.625, 1.0, 0.625, 0.75, 0.625, 0.75, 0.625, 1.0, 0.0, 0.0, 0.0, 0.0, 0.0, 0.0, 0.0, 0.0, 0.625, 0.5, 0.625, 0.5, 0.625, 0.5, 0.625, 0.5, 0.0, 0.0, 0.0, 0.0, 0.0, 0.0, 0.0, 0.0, 0.625, 0.25, 0.625, 0.25, 0.625, 0.25, 0.625, 0.25, 0.625, 0.75, 0.625, 0.5, 0.625, 0.5, 0.625, 0.75, 0.625, 0.75, 0.625, 0.5, 0.625, 0.5, 0.625, 0.75, 0.625, 0.5, 0.625, 0.6211, 0.625, 0.6211, 0.625, 0.5, 0.625, 0.25, 0.625, 0.0, 0.625, 0.0, 0.625, 0.25, 0.625, 1.0, 0.625, 0.75, 0.625, 0.75, 0.625, 1.0, 0.625, 0.25, 0.625, 0.25, 0.625, 0.25, 0.625, 0.25, 0.625, 0.0, 0.625, 0.0, 0.625, 0.0, 0.625, 0.0, 0.625, 1.0, 0.625, 1.0, 0.625, 1.0, 0.625, 1.0, 0.625, 0.25, 0.625, 0.0, 0.625, 0.0, 0.625, 0.25, 0.625, 0.75, 0.625, 0.75, 0.625, 0.75, 0.625, 0.75, 0.625, 0.75, 0.625, 0.75, 0.625, 0.75, 0.625, 0.75, 0.625, 1.0, 0.625, 1.0, 0.625, 1.0, 0.625, 1.0, 0.625, 0.0, 0.625, 0.0, 0.625, 0.0, 0.625, 0.0, 0.0, 0.0, 0.0, 0.0, 0.0, 0.0, 0.0, 0.0, 0.625, 0.5, 0.625, 0.25, 0.625, 0.25, 0.625, 0.5, 0.625, 1.0, 0.625, 1.0, 0.625, 1.0, 0.625, 1.0, 0.0, 0.0, 0.0, 0.0, 0.0, 0.0, 0.0, 0.0, 0.625, 0.25, 0.625, 0.0, 0.625, 0.0, 0.625, 0.25, 0.625, 0.25, 0.625, 0.25, 0.625, 0.25, 0.625, 0.25, 0.0, 0.0, 0.0, 0.0, 0.0, 0.0, 0.0, 0.0, 0.625, 0.25, 0.625, 0.0, 0.625, 0.0, 0.625, 0.25, 0.625, 0.25, 0.625, 0.0, 0.625, 0.0, 0.625, 0.25, 0.625, 1.0, 0.625, 1.0, 0.625, 1.0, 0.625, 1.0, 0.625, 0.75, 0.625, 0.5, 0.625, 0.5, 0.625, 0.75, 0.625, 0.25, 0.625, 0.0, 0.625, 0.0, 0.625, 0.25, 0.625, 0.25, 0.625, 0.25, 0.625, 0.25, 0.625, 0.25, 0.625, 1.0, 0.625, 1.0, 0.625, 1.0, 0.625, 1.0, 0.625, 1.0, 0.625, 0.75, 0.625, 0.75, 0.625, 1.0, 0.625, 1.0, 0.625, 1.0, 0.625, 1.0, 0.625, 1.0, 0.625, 0.75, 0.625, 0.75, 0.625, 0.75, 0.625, 0.75, 0.625, 0.75, 0.625, 0.75, 0.625, 0.75, 0.625, 0.75, 0.625, 0.0, 0.625, 0.0, 0.625, 0.0, 0.625, 0.0, 0.625, 0.75, 0.625, 0.0, 0.625, 0.0, 0.625, 0.75, 0.625, 0.25, 0.625, 0.0, 0.625, 0.0, 0.625, 0.25, 0.0, 0.0, 0.0, 0.0, 0.0, 0.0, 0.0, 0.0, 0.625, 1.0, 0.625, 0.75, 0.625, 0.75, 0.625, 1.0, 0.0, 0.0, 0.0, 0.0, 0.0, 0.0, 0.0, 0.0, 0.625, 0.5, 0.625, 0.5, 0.625, 0.5, 0.625, 0.5, 0.0, 0.0, 0.0, 0.0, 0.0, 0.0, 0.0, 0.0, 0.625, 0.25, 0.625, 0.25, 0.625, 0.25, 0.625, 0.25, 0.625, 0.75, 0.625, 0.5, 0.625, 0.5, 0.625, 0.75, 0.625, 0.75, 0.625, 0.5, 0.625, 0.5, 0.625, 0.75, 0.625, 0.5, 0.625, 0.6211, 0.625, 0.6211, 0.625, 0.5, 0.625, 0.25, 0.625, 0.0, 0.625, 0.0, 0.625, 0.25, 0.625, 1.0, 0.625, 0.75, 0.625, 0.75, 0.625, 1.0, 0.625, 0.25, 0.625, 0.25, 0.625, 0.25, 0.625, 0.25, 0.625, 0.0, 0.625, 0.0, 0.625, 0.0, 0.625, 0.0, 0.625, 1.0, 0.625, 1.0, 0.625, 1.0, 0.625, 1.0, 0.625, 0.75, 0.625, 0.75, 0.625, 0.75, 0.625, 0.75, 0.0, 0.0, 0.0, 0.0, 0.0, 0.0, 0.0, 0.0, 0.0, 0.0, 0.0, 0.0, 0.0, 0.0, 0.0, 0.0, 0.0, 0.0, 0.0, 0.0, 0.0, 0.0, 0.0, 0.0, 0.0, 0.0, 0.0, 0.0, 0.0, 0.0, 0.0, 0.0, 0.0, 0.0, 0.0, 0.0, 0.0, 0.0, 0.0, 0.0, 0.0, 0.0, 0.0, 0.0, 0.0, 0.0, 0.0, 0.0, 0.0, 0.0, 0.0, 0.0, 0.0, 0.0, 0.0, 0.0, 0.0, 0.0, 0.0, 0.0, 0.0, 0.0, 0.0, 0.0, 0.625, 0.75, 0.625, 0.5, 0.625, 0.5, 0.625, 0.75, 0.0, 0.0, 0.0, 0.0, 0.0, 0.0, 0.0, 0.0, 0.625, 0.75, 0.625, 0.75, 0.625, 0.75, 0.625, 0.75, 0.625, 0.25, 0.625, 0.0, 0.625, 0.0, 0.625, 0.25, 0.625, 0.5, 0.625, 0.5, 0.625, 0.5, 0.625, 0.5, 0.625, 0.5, 0.625, 0.25, 0.625, 0.25, 0.625, 0.5, 0.625, 0.75, 0.625, 0.5, 0.625, 0.5, 0.625, 0.75, 0.625, 0.5, 0.625, 0.25, 0.625, 0.25, 0.625, 0.5, 0.625, 1.0, 0.625, 0.75, 0.625, 0.75, 0.625, 1.0, 0.625, 0.75, 0.625, 0.75, 0.625, 0.75, 0.625, 0.75, 0.625, 0.75, 0.625, 0.5, 0.625, 0.5, 0.625, 0.75, 0.625, 0.5, 0.625, 0.5, 0.625, 0.5, 0.625, 0.5, 0.625, 0.5, 0.625, 0.5, 0.625, 0.5, 0.625, 0.5, 0.625, 1.0, 0.625, 0.75, 0.625, 0.75, 0.625, 1.0, 0.625, 0.75, 0.625, 0.75, 0.625, 0.75, 0.625, 0.75, 0.625, 0.5, 0.625, 0.25, 0.625, 0.25, 0.625, 0.5, 0.625, 0.25, 0.625, 0.25, 0.625, 0.25, 0.625, 0.25, 0.0, 0.0, 0.0, 0.0, 0.0, 0.0, 0.0, 0.0, 0.625, 0.75, 0.625, 0.5, 0.625, 0.5, 0.625, 0.75, 0.625, 1.0, 0.625, 1.0, 0.625, 1.0, 0.625, 1.0, 0.625, 0.25, 0.625, 0.0, 0.625, 0.0, 0.625, 0.25, 0.625, 0.25, 0.625, 0.0, 0.625, 0.0, 0.625, 0.25, 0.0, 0.0, 0.0, 0.0, 0.0, 0.0, 0.0, 0.0, 0.625, 0.25, 0.625, 0.25, 0.625, 0.25, 0.625, 0.25, 0.625, 0.25, 0.625, 0.0, 0.625, 0.0, 0.625, 0.25, 0.0, 0.0, 0.0, 0.0, 0.0, 0.0, 0.0, 0.0, 0.625, 1.0, 0.625, 1.0, 0.625, 1.0, 0.625, 1.0, 0.625, 0.5, 0.625, 0.25, 0.625, 0.25, 0.625, 0.5, 0.0, 0.0, 0.0, 0.0, 0.0, 0.0, 0.0, 0.0, 0.625, 0.0, 0.625, 0.0, 0.625, 0.0, 0.625, 0.0, 0.625, 1.0, 0.625, 1.0, 0.625, 1.0, 0.625, 1.0, 0.625, 0.75, 0.625, 0.75, 0.625, 0.75, 0.625, 0.75, 0.625, 0.75, 0.625, 0.75, 0.625, 0.75, 0.625, 0.75, 0.625, 0.25, 0.625, 0.0, 0.625, 0.0, 0.625, 0.25, 0.625, 0.25, 0.625, 0.0, 0.625, 0.0, 0.625, 0.25, 0.625, 0.0, 0.625, 0.25, 0.625, 0.25, 0.625, 0.0, 0.625, 0.75, 0.625, 0.5, 0.625, 0.5, 0.625, 0.75, 0.0, 0.0, 0.0, 0.0, 0.0, 0.0, 0.0, 0.0, 0.625, 1.0, 0.625, 0.75, 0.625, 0.75, 0.625, 1.0, 0.625, 0.25, 0.625, 0.25, 0.625, 0.25, 0.625, 0.25, 0.625, 0.5, 0.625, 0.5, 0.625, 0.5, 0.625, 0.5, 0.0, 0.0, 0.0, 0.0, 0.0, 0.0, 0.0, 0.0, 0.625, 0.75, 0.625, 0.5, 0.625, 0.5, 0.625, 0.75, 0.625, 0.25, 0.625, 0.25, 0.625, 0.25, 0.625, 0.25, 0.0, 0.0, 0.0, 0.0, 0.0, 0.0, 0.0, 0.0, 0.625, 0.75, 0.625, 0.75, 0.625, 0.75, 0.625, 0.75, 0.625, 0.25, 0.625, 0.0, 0.625, 0.0, 0.625, 0.25, 0.0, 0.0, 0.0, 0.0, 0.0, 0.0, 0.0, 0.0, 0.0, 0.0, 0.0, 0.0, 0.0, 0.0, 0.0, 0.0, 0.625, 0.75, 0.625, 0.5, 0.625, 0.5, 0.625, 0.75, 0.0, 0.0, 0.0, 0.0, 0.0, 0.0, 0.0, 0.0, 0.625, 0.25, 0.625, 0.0, 0.625, 0.0, 0.625, 0.25, 0.625, 0.75, 0.625, 0.75, 0.625, 0.75, 0.625, 0.75, 0.0, 0.0, 0.0, 0.0, 0.0, 0.0, 0.0, 0.0, 0.625, 0.5, 0.625, 0.25, 0.625, 0.25, 0.625, 0.5, 0.625, 0.5, 0.625, 0.5, 0.625, 0.5, 0.625, 0.5, 0.625, 0.5, 0.625, 0.5, 0.625, 0.5, 0.625, 0.5, 0.0, 0.0, 0.0, 0.0, 0.0, 0.0, 0.0, 0.0, 0.0, 0.0, 0.0, 0.0, 0.0, 0.0, 0.0, 0.0, 0.625, 0.25, 0.625, 0.25, 0.625, 0.25, 0.625, 0.25, 0.0, 0.0, 0.0, 0.0, 0.0, 0.0, 0.0, 0.0, 0.0, 0.0, 0.0, 0.0, 0.0, 0.0, 0.0, 0.0, 0.625, 1.0, 0.625, 0.75, 0.625, 0.75, 0.625, 1.0, 0.0, 0.0, 0.0, 0.0, 0.0, 0.0, 0.0, 0.0, 0.0, 0.0, 0.0, 0.0, 0.0, 0.0, 0.0, 0.0, 0.625, 0.0, 0.625, 0.0, 0.625, 0.0, 0.625, 0.0, 0.0, 0.0, 0.0, 0.0, 0.0, 0.0, 0.0, 0.0, 0.625, 0.5, 0.625, 0.5, 0.625, 0.5, 0.625, 0.5, 0.0, 0.0, 0.0, 0.0, 0.0, 0.0, 0.0, 0.0, 0.625, 1.0, 0.625, 0.75, 0.625, 0.75, 0.625, 1.0, 0.0, 0.0, 0.0, 0.0, 0.0, 0.0, 0.0, 0.0, 0.625, 0.25, 0.625, 0.0, 0.625, 0.0, 0.625, 0.25, 0.625, 0.75, 0.625, 0.0, 0.625, 0.0, 0.625, 0.75, 0.625, 0.0, 0.625, 0.0, 0.625, 0.0, 0.625, 0.0, 0.625, 0.75, 0.625, 0.75, 0.625, 0.75, 0.625, 0.75, 0.625, 0.75, 0.625, 0.75, 0.625, 0.75, 0.625, 0.75, 0.625, 1.0, 0.625, 1.0, 0.625, 1.0, 0.625, 1.0, 0.625, 1.0, 0.625, 0.75, 0.625, 0.75, 0.625, 1.0, 0.625, 1.0, 0.625, 1.0, 0.625, 1.0, 0.625, 1.0, 0.625, 0.25, 0.625, 0.25, 0.625, 0.25, 0.625, 0.25, 0.625, 0.25, 0.625, 0.0, 0.625, 0.0, 0.625, 0.25, 0.625, 0.5, 0.625, 0.25, 0.625, 0.25, 0.625, 0.5, 0.625, 0.25, 0.625, 0.0, 0.625, 0.0, 0.625, 0.25, 0.625, 0.0, 0.625, 0.25, 0.625, 0.25, 0.625, 0.0, 0.625, 0.75, 0.625, 0.5, 0.625, 0.5, 0.625, 0.75, 0.0, 0.0, 0.0, 0.0, 0.0, 0.0, 0.0, 0.0, 0.625, 1.0, 0.625, 0.75, 0.625, 0.75, 0.625, 1.0, 0.625, 0.25, 0.625, 0.25, 0.625, 0.25, 0.625, 0.25, 0.625, 0.5, 0.625, 0.5, 0.625, 0.5, 0.625, 0.5, 0.0, 0.0, 0.0, 0.0, 0.0, 0.0, 0.0, 0.0, 0.625, 0.75, 0.625, 0.5, 0.625, 0.5, 0.625, 0.75, 0.625, 0.25, 0.625, 0.25, 0.625, 0.25, 0.625, 0.25, 0.0, 0.0, 0.0, 0.0, 0.0, 0.0, 0.0, 0.0, 0.625, 0.75, 0.625, 0.75, 0.625, 0.75, 0.625, 0.75, 0.625, 0.25, 0.625, 0.0, 0.625, 0.0, 0.625, 0.25, 0.0, 0.0, 0.0, 0.0, 0.0, 0.0, 0.0, 0.0, 0.0, 0.0, 0.0, 0.0, 0.0, 0.0, 0.0, 0.0, 0.625, 0.75, 0.625, 0.5, 0.625, 0.5, 0.625, 0.75, 0.0, 0.0, 0.0, 0.0, 0.0, 0.0, 0.0, 0.0, 0.625, 0.25, 0.625, 0.0, 0.625, 0.0, 0.625, 0.25, 0.625, 0.75, 0.625, 0.75, 0.625, 0.75, 0.625, 0.75, 0.0, 0.0, 0.0, 0.0, 0.0, 0.0, 0.0, 0.0, 0.625, 0.5, 0.625, 0.25, 0.625, 0.25, 0.625, 0.5, 0.625, 0.5, 0.625, 0.5, 0.625, 0.5, 0.625, 0.5, 0.625, 0.5, 0.625, 0.5, 0.625, 0.5, 0.625, 0.5, 0.0, 0.0, 0.0, 0.0, 0.0, 0.0, 0.0, 0.0, 0.0, 0.0, 0.0, 0.0, 0.0, 0.0, 0.0, 0.0, 0.625, 0.25, 0.625, 0.25, 0.625, 0.25, 0.625, 0.25, 0.0, 0.0, 0.0, 0.0, 0.0, 0.0, 0.0, 0.0, 0.0, 0.0, 0.0, 0.0, 0.0, 0.0, 0.0, 0.0, 0.625, 1.0, 0.625, 0.75, 0.625, 0.75, 0.625, 1.0, 0.0, 0.0, 0.0, 0.0, 0.0, 0.0, 0.0, 0.0, 0.0, 0.0, 0.0, 0.0, 0.0, 0.0, 0.0, 0.0, 0.625, 0.0, 0.625, 0.0, 0.625, 0.0, 0.625, 0.0, 0.0, 0.0, 0.0, 0.0, 0.0, 0.0, 0.0, 0.0, 0.625, 0.75, 0.625, 0.75, 0.625, 0.75, 0.625, 0.75, 0.0, 0.0, 0.0, 0.0, 0.0, 0.0, 0.0, 0.0, 0.625, 0.75, 0.625, 0.75, 0.625, 0.75, 0.625, 0.75, 0.625, 0.75, 0.625, 0.75, 0.625, 0.75, 0.625, 0.75, 0.625, 0.5, 0.625, 0.5, 0.625, 0.5, 0.625, 0.5, 0.625, 0.5, 0.625, 0.5, 0.625, 0.5, 0.625, 0.5, 0.0, 0.0, 0.0, 0.0, 0.0, 0.0, 0.0, 0.0, 0.625, 0.5, 0.625, 0.25, 0.625, 0.25, 0.625, 0.5, 0.625, 0.25, 0.625, 0.5, 0.625, 0.5, 0.625, 0.25, 0.0, 0.0, 0.0, 0.0, 0.0, 0.0, 0.0, 0.0, 0.625, 0.75, 0.625, 0.5, 0.625, 0.5, 0.625, 0.75, 0.0, 0.0, 0.0, 0.0, 0.0, 0.0, 0.0, 0.0, 0.625, 0.5, 0.625, 0.25, 0.625, 0.25, 0.625, 0.5, 0.625, 0.5, 0.625, 0.25, 0.625, 0.25, 0.625, 0.5, 0.625, 0.25, 0.625, 0.0, 0.625, 0.0, 0.625, 0.25, 0.625, 0.25, 0.625, 0.25, 0.625, 0.25, 0.625, 0.25, 0.625, 1.0, 0.625, 1.0, 0.625, 1.0, 0.625, 1.0, 0.625, 1.0, 0.625, 0.75, 0.625, 0.75, 0.625, 1.0, 0.625, 1.0, 0.625, 1.0, 0.625, 1.0, 0.625, 1.0, 0.625, 0.75, 0.625, 0.75, 0.625, 0.75, 0.625, 0.75, 0.625, 0.75, 0.625, 0.75, 0.625, 0.75, 0.625, 0.75, 0.625, 0.0, 0.625, 0.0, 0.625, 0.0, 0.625, 0.0, 0.625, 0.75, 0.625, 0.0, 0.625, 0.0, 0.625, 0.75, 0.625, 0.25, 0.625, 0.0, 0.625, 0.0, 0.625, 0.25, 0.0, 0.0, 0.0, 0.0, 0.0, 0.0, 0.0, 0.0, 0.625, 1.0, 0.625, 0.75, 0.625, 0.75, 0.625, 1.0, 0.0, 0.0, 0.0, 0.0, 0.0, 0.0, 0.0, 0.0, 0.625, 0.5, 0.625, 0.5, 0.625, 0.5, 0.625, 0.5, 0.0, 0.0, 0.0, 0.0, 0.0, 0.0, 0.0, 0.0, 0.625, 0.25, 0.625, 0.25, 0.625, 0.25, 0.625, 0.25, 0.625, 0.75, 0.625, 0.5, 0.625, 0.5, 0.625, 0.75, 0.625, 0.75, 0.625, 0.5, 0.625, 0.5, 0.625, 0.75, 0.625, 0.5, 0.625, 0.6211, 0.625, 0.6211, 0.625, 0.5, 0.625, 0.25, 0.625, 0.0, 0.625, 0.0, 0.625, 0.25, 0.625, 1.0, 0.625, 0.75, 0.625, 0.75, 0.625, 1.0, 0.625, 0.25, 0.625, 0.25, 0.625, 0.25, 0.625, 0.25, 0.625, 0.0, 0.625, 0.0, 0.625, 0.0, 0.625, 0.0, 0.625, 1.0, 0.625, 1.0, 0.625, 1.0, 0.625, 1.0, 0.625, 0.75, 0.625, 0.75, 0.625, 0.75, 0.625, 0.75, 0.0, 0.0, 0.0, 0.0, 0.0, 0.0, 0.0, 0.0, 0.0, 0.0, 0.0, 0.0, 0.0, 0.0, 0.0, 0.0, 0.0, 0.0, 0.0, 0.0, 0.0, 0.0, 0.0, 0.0, 0.0, 0.0, 0.0, 0.0, 0.0, 0.0, 0.0, 0.0, 0.0, 0.0, 0.0, 0.0, 0.0, 0.0, 0.0, 0.0, 0.0, 0.0, 0.0, 0.0, 0.0, 0.0, 0.0, 0.0, 0.0, 0.0, 0.0, 0.0, 0.0, 0.0, 0.0, 0.0, 0.0, 0.0, 0.0, 0.0, 0.0, 0.0, 0.0, 0.0, 0.625, 0.75, 0.625, 0.5, 0.625, 0.5, 0.625, 0.75, 0.0, 0.0, 0.0, 0.0, 0.0, 0.0, 0.0, 0.0, 0.625, 0.75, 0.625, 0.75, 0.625, 0.75, 0.625, 0.75, 0.625, 0.25, 0.625, 0.0, 0.625, 0.0, 0.625, 0.25, 0.625, 0.5, 0.625, 0.5, 0.625, 0.5, 0.625, 0.5, 0.625, 0.5, 0.625, 0.25, 0.625, 0.25, 0.625, 0.5, 0.625, 0.75, 0.625, 0.5, 0.625, 0.5, 0.625, 0.75, 0.625, 0.5, 0.625, 0.25, 0.625, 0.25, 0.625, 0.5, 0.625, 1.0, 0.625, 0.75, 0.625, 0.75, 0.625, 1.0, 0.625, 0.75, 0.625, 0.75, 0.625, 0.75, 0.625, 0.75, 0.625, 0.75, 0.625, 0.5, 0.625, 0.5, 0.625, 0.75, 0.625, 0.5, 0.625, 0.5, 0.625, 0.5, 0.625, 0.5, 0.625, 0.5, 0.625, 0.5, 0.625, 0.5, 0.625, 0.5, 0.625, 1.0, 0.625, 0.75, 0.625, 0.75, 0.625, 1.0, 0.625, 0.75, 0.625, 0.75, 0.625, 0.75, 0.625, 0.75, 0.625, 0.5, 0.625, 0.25, 0.625, 0.25, 0.625, 0.5, 0.625, 0.25, 0.625, 0.25, 0.625, 0.25, 0.625, 0.25, 0.0, 0.0, 0.0, 0.0, 0.0, 0.0, 0.0, 0.0, 0.625, 0.5, 0.875, 0.5, 0.875, 0.5, 0.875, 0.75, 0.875, 0.75, 0.875, 0.75, 0.625, 0.75, 0.625, 0.75, 0.875, 0.5, 0.875, 0.75, 0.625, 1.0, 0.875, 0.5, 0.875, 0.5, 0.875, 0.75, 0.625, 1.0, 0.875, 0.5, 0.875, 0.5, 0.875, 0.75, 0.625, 0.75, 0.625, 0.75, 0.625, 0.5, 0.625, 0.5, 0.625, 0.5, 0.625, 0.75, 0.625, 0.5, 0.625, 0.75, 0.625, 0.75, 0.625, 0.75, 0.625, 0.5, 0.625, 0.5, 0.625, 0.75, 0.625, 1.0, 0.625, 0.75, 0.625, 0.75, 0.625, 0.5, 0.625, 0.5, 0.875, 0.5, 0.875, 0.75, 0.875, 0.75, 0.875, 0.5, 0.625, 1.0, 0.875, 0.5, 0.875, 0.5, 0.875, 0.75, 0.625, 0.75, 0.625, 0.5, 0.625, 0.5, 0.625, 0.75, 0.625, 0.75, 0.625, 0.5, 0.625, 0.5, 0.625, 0.75, 0.625, 0.75, 0.625, 0.75, 0.625, 0.7597, 0.625, 0.6443, 0.625, 0.5, 0.625, 0.5, 0.875, 0.5, 0.875, 0.75, 0.625, 0.75, 0.625, 0.75, 0.625, 0.6134, 0.625, 0.6211, 0.625, 0.6314, 0.625, 0.6699, 0.625, 0.68, 0.625, 0.75, 0.625, 0.5, 0.625, 0.25, 0.625, 0.5, 0.0, 0.0, 0.625, 0.5, 0.875, 0.5, 0.875, 0.5, 0.875, 0.75, 0.875, 0.75, 0.875, 0.75, 0.625, 0.75, 0.0, 0.0, 0.875, 0.75, 0.875, 0.75, 0.625, 0.75, 0.625, 0.75, 0.625, 1.0, 0.625, 0.7901, 0.625, 0.5, 0.625, 0.5, 0.625, 0.5, 0.875, 0.5, 0.875, 0.5, 0.875, 0.75, 0.875, 0.75, 0.625, 0.75, 0.625, 0.5, 0.625, 0.75, 0.625, 0.75, 0.625, 0.5, 0.625, 0.0, 0.625, 0.25, 0.625, 0.25, 0.625, 0.0, 0.875, 0.5, 0.875, 0.5, 0.0, 0.0, 0.0, 0.0, 0.875, 0.75, 0.875, 0.75, 0.625, 0.75, 0.625, 0.5, 0.0, 0.0, 0.0, 0.0, 0.0, 0.0, 0.0, 0.0, 0.0, 0.0, 0.0, 0.0, 0.0, 0.0, 0.625, 0.25, 0.875, 0.5, 0.875, 0.75, 0.625, 0.0, 0.875, 0.75, 0.875, 0.5, 0.625, 0.5, 0.625, 0.75, 0.875, 0.75, 0.625, 0.75, 0.625, 0.5, 0.875, 0.5, 0.0, 0.0, 0.0, 0.0, 0.0, 0.0, 0.0, 0.0, 0.0, 0.0, 0.0, 0.0, 0.0, 0.0, 0.0, 0.0, 0.0, 0.0, 0.0, 0.0, 0.0, 0.0, 0.0, 0.0, 0.0, 0.0, 0.0, 0.0, 0.0, 0.0, 0.0, 0.0, 0.0, 0.0, 0.0, 0.0, 0.0, 0.0, 0.0, 0.0, 0.625, 0.25, 0.625, 0.25, 0.625, 0.25, 0.625, 0.25, 0.625, 0.75, 0.625, 0.5, 0.625, 0.5, 0.625, 0.75, 0.625, 0.75, 0.625, 0.5, 0.625, 0.5, 0.625, 0.75, 0.625, 0.5, 0.625, 0.6211, 0.625, 0.6211, 0.625, 0.5, 0.625, 0.25, 0.625, 0.0, 0.625, 0.0, 0.625, 0.25, 0.625, 1.0, 0.625, 0.75, 0.625, 0.75, 0.625, 1.0, 0.625, 0.25, 0.625, 0.25, 0.625, 0.25, 0.625, 0.25, 0.625, 0.0, 0.625, 0.0, 0.625, 0.0, 0.625, 0.0, 0.625, 1.0, 0.625, 1.0, 0.625, 1.0, 0.625, 1.0, 0.625, 0.75, 0.625, 0.75, 0.625, 0.75, 0.625, 0.75, 0.0, 0.0, 0.0, 0.0, 0.0, 0.0, 0.0, 0.0, 0.0, 0.0, 0.0, 0.0, 0.0, 0.0, 0.0, 0.0, 0.0, 0.0, 0.0, 0.0, 0.0, 0.0, 0.0, 0.0, 0.0, 0.0, 0.0, 0.0, 0.0, 0.0, 0.0, 0.0, 0.0, 0.0, 0.0, 0.0, 0.0, 0.0, 0.0, 0.0, 0.0, 0.0, 0.0, 0.0, 0.0, 0.0, 0.0, 0.0, 0.0, 0.0, 0.0, 0.0, 0.0, 0.0, 0.0, 0.0, 0.0, 0.0, 0.0, 0.0, 0.0, 0.0, 0.0, 0.0, 0.625, 0.75, 0.625, 0.5, 0.625, 0.5, 0.625, 0.75, 0.0, 0.0, 0.0, 0.0, 0.0, 0.0, 0.0, 0.0, 0.625, 0.75, 0.625, 0.75, 0.625, 0.75, 0.625, 0.75, 0.625, 0.25, 0.625, 0.0, 0.625, 0.0, 0.625, 0.25, 0.625, 0.5, 0.625, 0.5, 0.625, 0.5, 0.625, 0.5, 0.625, 0.5, 0.625, 0.25, 0.625, 0.25, 0.625, 0.5, 0.625, 0.75, 0.625, 0.5, 0.625, 0.5, 0.625, 0.75, 0.625, 0.5, 0.625, 0.25, 0.625, 0.25, 0.625, 0.5, 0.625, 1.0, 0.625, 0.75, 0.625, 0.75, 0.625, 1.0, 0.625, 0.75, 0.625, 0.75, 0.625, 0.75, 0.625, 0.75, 0.625, 0.75, 0.625, 0.5, 0.625, 0.5, 0.625, 0.75, 0.625, 0.5, 0.625, 0.5, 0.625, 0.5, 0.625, 0.5, 0.625, 0.5, 0.625, 0.5, 0.625, 0.5, 0.625, 0.5, 0.625, 1.0, 0.625, 0.75, 0.625, 0.75, 0.625, 1.0, 0.625, 0.75, 0.625, 0.75, 0.625, 0.75, 0.625, 0.75, 0.625, 0.5, 0.625, 0.25, 0.625, 0.25, 0.625, 0.5, 0.625, 0.25, 0.625, 0.25, 0.625, 0.25, 0.625, 0.25, 0.0, 0.0, 0.0, 0.0, 0.0, 0.0, 0.0, 0.0, 0.625, 0.75, 0.625, 0.5, 0.625, 0.5, 0.625, 0.75, 0.625, 1.0, 0.625, 1.0, 0.625, 1.0, 0.625, 1.0, 0.625, 0.25, 0.625, 0.0, 0.625, 0.0, 0.625, 0.25, 0.625, 0.25, 0.625, 0.0, 0.625, 0.0, 0.625, 0.25, 0.0, 0.0, 0.0, 0.0, 0.0, 0.0, 0.0, 0.0, 0.625, 0.25, 0.625, 0.25, 0.625, 0.25, 0.625, 0.25, 0.625, 0.25, 0.625, 0.0, 0.625, 0.0, 0.625, 0.25, 0.0, 0.0, 0.0, 0.0, 0.0, 0.0, 0.0, 0.0, 0.625, 1.0, 0.625, 1.0, 0.625, 1.0, 0.625, 1.0, 0.625, 0.5, 0.625, 0.25, 0.625, 0.25, 0.625, 0.5, 0.0, 0.0, 0.0, 0.0, 0.0, 0.0, 0.0, 0.0, 0.625, 0.0, 0.625, 0.0, 0.625, 0.0, 0.625, 0.0, 0.625, 1.0, 0.625, 1.0, 0.625, 1.0, 0.625, 1.0, 0.625, 0.75, 0.625, 0.75, 0.625, 0.75, 0.625, 0.75, 0.625, 0.75, 0.625, 0.75, 0.625, 0.75, 0.625, 0.75, 0.625, 0.25, 0.625, 0.0, 0.625, 0.0, 0.625, 0.25, 0.625, 0.25, 0.625, 0.0, 0.625, 0.0, 0.625, 0.25, 0.625, 0.0, 0.625, 0.25, 0.625, 0.25, 0.625, 0.0, 0.625, 0.75, 0.625, 0.5, 0.625, 0.5, 0.625, 0.75, 0.0, 0.0, 0.0, 0.0, 0.0, 0.0, 0.0, 0.0, 0.625, 1.0, 0.625, 0.75, 0.625, 0.75, 0.625, 1.0, 0.625, 0.25, 0.625, 0.25, 0.625, 0.25, 0.625, 0.25, 0.625, 0.5, 0.625, 0.5, 0.625, 0.5, 0.625, 0.5, 0.0, 0.0, 0.0, 0.0, 0.0, 0.0, 0.0, 0.0, 0.625, 0.75, 0.625, 0.5, 0.625, 0.5, 0.625, 0.75, 0.625, 0.25, 0.625, 0.25, 0.625, 0.25, 0.625, 0.25, 0.0, 0.0, 0.0, 0.0, 0.0, 0.0, 0.0, 0.0, 0.625, 0.75, 0.625, 0.75, 0.625, 0.75, 0.625, 0.75, 0.625, 0.25, 0.625, 0.0, 0.625, 0.0, 0.625, 0.25, 0.0, 0.0, 0.0, 0.0, 0.0, 0.0, 0.0, 0.0, 0.0, 0.0, 0.0, 0.0, 0.0, 0.0, 0.0, 0.0, 0.625, 0.75, 0.625, 0.5, 0.625, 0.5, 0.625, 0.75, 0.0, 0.0, 0.0, 0.0, 0.0, 0.0, 0.0, 0.0, 0.625, 0.25, 0.625, 0.0, 0.625, 0.0, 0.625, 0.25, 0.625, 0.75, 0.625, 0.75, 0.625, 0.75, 0.625, 0.75, 0.0, 0.0, 0.0, 0.0, 0.0, 0.0, 0.0, 0.0, 0.625, 0.5, 0.625, 0.25, 0.625, 0.25, 0.625, 0.5, 0.625, 0.5, 0.625, 0.5, 0.625, 0.5, 0.625, 0.5, 0.625, 0.5, 0.625, 0.5, 0.625, 0.5, 0.625, 0.5, 0.0, 0.0, 0.0, 0.0, 0.0, 0.0, 0.0, 0.0, 0.0, 0.0, 0.0, 0.0, 0.0, 0.0, 0.0, 0.0, 0.625, 0.25, 0.625, 0.25, 0.625, 0.25, 0.625, 0.25, 0.0, 0.0, 0.0, 0.0, 0.0, 0.0, 0.0, 0.0, 0.0, 0.0, 0.0, 0.0, 0.0, 0.0, 0.0, 0.0, 0.625, 1.0, 0.625, 0.75, 0.625, 0.75, 0.625, 1.0, 0.0, 0.0, 0.0, 0.0, 0.0, 0.0, 0.0, 0.0, 0.0, 0.0, 0.0, 0.0, 0.0, 0.0, 0.0, 0.0, 0.625, 0.0, 0.625, 0.0, 0.625, 0.0, 0.625, 0.0, 0.0, 0.0, 0.0, 0.0, 0.0, 0.0, 0.0, 0.0, 0.625, 0.75, 0.625, 0.75, 0.625, 0.75, 0.625, 0.75, 0.0, 0.0, 0.0, 0.0, 0.0, 0.0, 0.0, 0.0, 0.625, 0.75, 0.625, 0.75, 0.625, 0.75, 0.625, 0.75, 0.625, 0.75, 0.625, 0.75, 0.625, 0.75, 0.625, 0.75, 0.625, 0.5, 0.625, 0.5, 0.625, 0.5, 0.625, 0.5, 0.625, 0.5, 0.625, 0.5, 0.625, 0.5, 0.625, 0.5, 0.0, 0.0, 0.0, 0.0, 0.0, 0.0, 0.0, 0.0, 0.625, 0.5, 0.625, 0.25, 0.625, 0.25, 0.625, 0.5, 0.625, 0.25, 0.625, 0.5, 0.625, 0.5, 0.625, 0.25, 0.0, 0.0, 0.0, 0.0, 0.0, 0.0, 0.0, 0.0, 0.625, 0.75, 0.625, 0.5, 0.625, 0.5, 0.625, 0.75, 0.0, 0.0, 0.0, 0.0, 0.0, 0.0, 0.0, 0.0, 0.625, 0.5, 0.625, 0.25, 0.625, 0.25, 0.625, 0.5, 0.625, 0.0, 0.625, 0.0, 0.625, 0.0, 0.625, 0.0, 0.625, 0.5, 0.625, 0.75, 0.625, 0.0, 0.625, 0.25, 0.0, 0.0, 0.0, 0.0, 0.0, 0.0, 0.0, 0.0, 0.0, 0.0, 0.0, 0.0, 0.0, 0.0, 0.0, 0.0, 0.0, 0.0, 0.0, 0.0, 0.0, 0.0, 0.0, 0.0, 0.0, 0.0, 0.0, 0.0, 0.625, 0.25, 0.0, 0.0, 0.0, 0.0, 0.0, 0.0, 0.0, 0.0, 0.0, 0.0, 0.0, 0.0, 0.0, 0.0, 0.0, 0.0, 0.0, 0.0, 0.0, 0.0, 0.0, 0.0, 0.0, 0.0, 0.0, 0.0, 0.625, 0.0, 0.625, 0.75, 0.625, 0.75, 0.625, 0.0, 0.0, 0.0, 0.0, 0.0, 0.0, 0.0, 0.0, 0.0, 0.0, 0.0, 0.0, 0.0, 0.0, 0.0, 0.0, 0.0, 0.0, 0.0, 0.0, 0.0, 0.0, 0.0, 0.0, 0.0, 0.625, 0.75, 0.625, 0.75, 0.625, 0.0, 0.625, 0.0, 0.0, 0.0, 0.0, 0.0, 0.0, 0.0, 0.0, 0.0, 0.0, 0.0, 0.0, 0.0, 0.0, 0.0, 0.0, 0.0, 0.0, 0.0, 0.0, 0.0, 0.0, 0.0, 0.0, 0.0, 0.875, 0.75, 0.625, 0.75, 0.625, 0.5, 0.875, 0.5, 0.0, 0.0, 0.0, 0.0, 0.0, 0.0, 0.0, 0.0, 0.0, 0.0, 0.0, 0.0, 0.0, 0.0, 0.0, 0.0, 0.0, 0.0, 0.0, 0.0, 0.0, 0.0, 0.0, 0.0, 0.625, 1.0, 0.625, 0.25, 0.625, 0.5, 0.625, 0.75, 0.0, 0.0, 0.0, 0.0, 0.0, 0.0, 0.0, 0.0, 0.0, 0.0, 0.0, 0.0, 0.0, 0.0, 0.0, 0.0, 0.0, 0.0, 0.0, 0.0, 0.0, 0.0, 0.0, 0.0, 0.625, 0.75, 0.625, 1.0, 0.625, 0.25, 0.625, 0.5, 0.0, 0.0, 0.0, 0.0, 0.0, 0.0, 0.0, 0.0, 0.0, 0.0, 0.0, 0.0, 0.0, 0.0, 0.0, 0.0, 0.0, 0.0, 0.0, 0.0, 0.0, 0.0, 0.0, 0.0, 0.625, 1.0, 0.625, 1.0, 0.625, 0.75, 0.625, 0.75, 0.0, 0.0, 0.0, 0.0, 0.0, 0.0, 0.0, 0.0, 0.0, 0.0, 0.0, 0.0, 0.0, 0.0, 0.0, 0.0, 0.0, 0.0, 0.0, 0.0, 0.0, 0.0, 0.0, 0.0, 0.375, 0.75, 0.375, 0.5, 0.375, 0.25, 0.375, 0.0, 0.375, 0.25, 0.375, 0.5, 0.0, 0.0, 0.0, 0.0, 0.625, 0.5, 0.625, 0.75, 0.625, 0.75, 0.625, 0.5, 0.375, 0.0, 0.0, 0.0, 0.0, 0.0, 0.375, 0.75, 0.625, 0.5, 0.625, 0.75, 0.625, 0.75, 0.625, 0.5, 0.625, 0.0, 0.625, 0.25, 0.625, 0.25, 0.625, 0.0, 0.0, 0.0, 0.0, 0.0, 0.0, 0.0, 0.0, 0.0, 0.0, 0.0, 0.0, 0.0, 0.0, 0.0, 0.0, 0.0, 0.0, 0.0, 0.375, 0.25, 0.0, 0.0, 0.0, 0.0, 0.0, 0.0, 0.0, 0.0, 0.0, 0.0, 0.375, 0.25, 0.0, 0.0, 0.0, 0.0, 0.0, 0.0, 0.0, 0.0, 0.0, 0.0, 0.0, 0.0, 0.0, 0.0, 0.0, 0.0, 0.0, 0.0, 0.0, 0.0, 0.0, 0.0, 0.0, 0.0, 0.0, 0.0, 0.0, 0.0, 0.0, 0.0, 0.0, 0.0, 0.625, 0.0, 0.625, 0.25, 0.625, 0.25, 0.625, 0.0, 0.625, 0.5, 0.625, 0.75, 0.625, 0.75, 0.625, 0.5, 0.0, 0.0, 0.0, 0.0, 0.875, 0.5, 0.0, 0.0, 0.0, 0.0, 0.0, 0.0, 0.0, 0.0, 0.875, 0.75, 0.0, 0.0, 0.0, 0.0, 0.625, 0.75, 0.625, 0.5, 0.0, 0.0, 0.0, 0.0, 0.875, 0.5, 0.625, 1.0, 0.125, 0.75, 0.375, 0.75, 0.375, 0.75, 0.125, 0.75, 0.375, 0.75, 0.625, 0.75, 0.625, 0.75, 0.375, 0.75, 0.625, 0.0, 0.625, 0.0, 0.625, 0.0, 0.625, 0.0, 0.0, 0.0, 0.0, 0.0, 0.0, 0.0, 0.0, 0.0, 0.0, 0.0, 0.0, 0.0, 0.0, 0.0, 0.0, 0.0, 0.625, 0.0, 0.625, 0.0, 0.625, 0.0, 0.625, 0.0, 0.625, 0.0, 0.625, 0.0, 0.625, 0.0, 0.625, 0.0, 0.0, 0.0, 0.0, 0.0, 0.0, 0.0, 0.0, 0.0, 0.625, 0.0, 0.625, 0.0, 0.625, 0.0, 0.625, 0.0, 0.0, 0.0, 0.0, 0.0, 0.0, 0.0, 0.0, 0.0, 0.0, 0.0, 0.0, 0.0, 0.0, 0.0, 0.625, 0.0, 0.0, 0.0, 0.0, 0.0, 0.0, 0.0, 0.0, 0.0, 0.625, 0.0, 0.0, 0.0, 0.125, 0.75, 0.375, 0.75, 0.0, 0.0, 0.0, 0.0, 0.0, 0.0, 0.0, 0.0, 0.0, 0.0, 0.0, 0.0, 0.0, 0.0, 0.0, 0.0, 0.0, 0.0, 0.0, 0.0, 0.625, 0.0, 0.625, 0.25, 0.625, 0.25, 0.625, 0.0, 0.0, 0.0, 0.0, 0.0, 0.0, 0.0, 0.0, 0.0])
me_cube_012.update()

# ---- objects
ob_light = bpy.data.objects.new('Light', light_light)
ob_camera = bpy.data.objects.new('Camera', cam_camera)
ob_empty = bpy.data.objects.new('Empty', None)
ob_planta = bpy.data.objects.new('Planta', me_cube_012)

# ---- transforms, parenting, visibility, modifiers, constraints
ob_light.location = (4.076, 1.005, 5.904)
ob_light.rotation_euler = (0.6503, 0.05522, 1.866)
ob_light.lock_rotations_4d = False
ob_light.empty_display_type = 'ARROWS'
ob_light.color = (0.0, 0.0, 0.0, 0.0)
ob_light.lineart.crease_threshold = 0.0
ob_camera.location = (7.359, -6.926, 4.958)
ob_camera.rotation_euler = (1.109, 0.0, 0.8149)
ob_camera.lock_rotations_4d = False
ob_camera.empty_display_type = 'ARROWS'
ob_camera.color = (0.0, 0.0, 0.0, 0.0)
ob_camera.display_type = 'WIRE'
ob_camera.lineart.crease_threshold = 0.0
ob_empty.location = (0.0, 0.0, 0.0)
ob_empty.empty_display_type = 'IMAGE'
ob_empty.empty_display_size = 5.0
ob_planta.location = (-0.03912, 1.408, -0.000271)
ob_planta.scale = (0.06032, 0.06032, 0.06032)

# ---- collection membership
col_collection.objects.link(ob_light)
col_collection.objects.link(ob_camera)
col_collection.objects.link(ob_empty)
col_collection.objects.link(ob_planta)

# ---- scene / render settings (as saved in the file)
scene.camera = ob_camera
scene.frame_start = 1; scene.frame_end = 250; scene.frame_set(2)
scene.render.engine = 'BLENDER_EEVEE_NEXT'
scene.cycles.sampling_pattern = 'TABULATED_SOBOL'
scene.cycles.use_light_tree = False
scene.view_settings.view_transform = 'Filmic'
bpy.context.view_layer.update()
